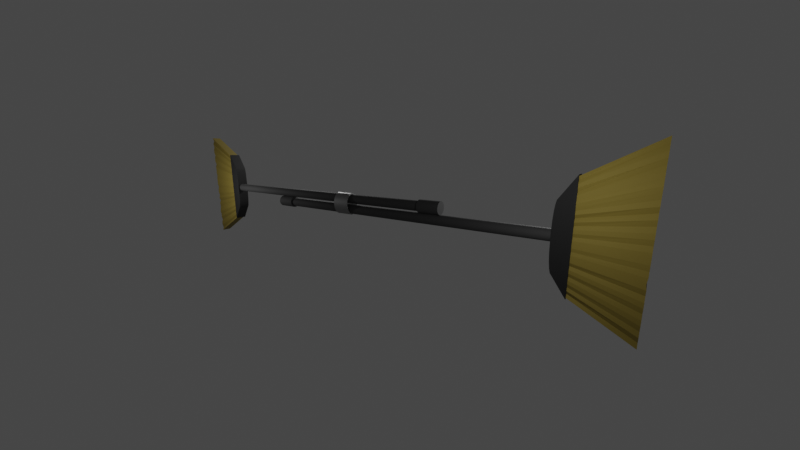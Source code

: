 # Source: ComboBroom.blend  (saved by Blender 3.5.10; exported with 4.5.12 LTS)
import bpy
from mathutils import Matrix  # noqa: F401  (used for matrix-valued properties, if any)

bpy.ops.wm.read_factory_settings(use_empty=True)
scene = bpy.context.scene
scene.name = 'Scene'

# ---- collections
col_broom_1 = bpy.data.collections.new('Broom_1'); scene.collection.children.link(col_broom_1)
col_broom_2 = bpy.data.collections.new('Broom_2'); scene.collection.children.link(col_broom_2)
col_camera_setup = bpy.data.collections.new('Camera Setup'); scene.collection.children.link(col_camera_setup)

# ---- images (referenced by path relative to the original .blend; pixels are not part of the script)
import os
ASSET_DIR = os.environ.get("B2B_ASSET_DIR", "")  # directory of the original .blend (textures are referenced by path, not embedded)
HERE = os.path.dirname(os.path.abspath(__file__))  # packed textures are extracted next to this script under _unpacked/

def load_image(name, relpath, width, height, colorspace="sRGB"):
    """Load a texture the original file referenced (path relative to the .blend, or extracted next to this script)."""
    p = next((c for c in (os.path.join(HERE, relpath), os.path.join(ASSET_DIR, relpath)) if relpath and os.path.exists(c)), "")
    if p:
        img = bpy.data.images.load(p, check_existing=True)
        img.name = name
    else:  # same state as the original file: an image datablock whose file is absent (Cycles renders it pink)
        img = bpy.data.images.new(name, width, height)
        img.source = "FILE"
        img.filepath = "//" + (relpath or name)
    img.colorspace_settings.name = colorspace
    return img
img_uv_test = load_image('UV Test', '', 1024, 1024, 'sRGB')
img_uv_test_001 = load_image('UV Test.001', '', 1024, 1024, 'sRGB')

# ---- materials (node trees are filled in below, after node groups)
mat_broomhandle = bpy.data.materials.new('BroomHandle')
mat_broomhandle.alpha_threshold = 0.0
mat_broomhandle.use_transparent_shadow = False
mat_broomhandle.roughness = 0.5
mat_broomhandle.line_color = (0.0, 0.0, 0.0, 1.0)
mat_broomhead = bpy.data.materials.new('BroomHead')
mat_broomhead.alpha_threshold = 0.0
mat_broomhead.use_transparent_shadow = False
mat_broomhead.roughness = 0.5
mat_broomhead.line_color = (0.0, 0.0, 0.0, 1.0)
mat_broombottom = bpy.data.materials.new('BroomBottom')
mat_broombottom.alpha_threshold = 0.0
mat_broombottom.use_transparent_shadow = False
mat_broombottom.roughness = 0.5
mat_broombottom.line_color = (0.0, 0.0, 0.0, 1.0)
mat_broombottom_001 = bpy.data.materials.new('BroomBottom.001')
mat_broombottom_001.alpha_threshold = 0.0
mat_broombottom_001.use_transparent_shadow = False
mat_broombottom_001.roughness = 0.5
mat_broombottom_001.line_color = (0.0, 0.0, 0.0, 1.0)
mat_broomhandle_001 = bpy.data.materials.new('BroomHandle.001')
mat_broomhandle_001.alpha_threshold = 0.0
mat_broomhandle_001.use_transparent_shadow = False
mat_broomhandle_001.roughness = 0.5
mat_broomhandle_001.line_color = (0.0, 0.0, 0.0, 1.0)
mat_broomhead_001 = bpy.data.materials.new('BroomHead.001')
mat_broomhead_001.alpha_threshold = 0.0
mat_broomhead_001.use_transparent_shadow = False
mat_broomhead_001.roughness = 0.5
mat_broomhead_001.line_color = (0.0, 0.0, 0.0, 1.0)
mat_ducttape = bpy.data.materials.new('DuctTape')
mat_ducttape.use_transparent_shadow = False

# ---- node groups
ng_auto_smooth = bpy.data.node_groups.new('Auto Smooth', 'GeometryNodeTree')
_s = ng_auto_smooth.interface.new_socket(name='Geometry', in_out='OUTPUT', socket_type='NodeSocketGeometry')
_s = ng_auto_smooth.interface.new_socket(name='Geometry', in_out='INPUT', socket_type='NodeSocketGeometry')
_s = ng_auto_smooth.interface.new_socket(name='Angle', in_out='INPUT', socket_type='NodeSocketFloat')
_s.subtype = 'ANGLE'
_s.min_value = 0.0
_s.max_value = 3.142
ng_auto_smooth.is_modifier = True
_N = ng_auto_smooth.nodes; _L = ng_auto_smooth.links
n0 = _N.new('NodeGroupOutput'); n0.name = 'Group Output'; n0.location = (480, -100)
n1 = _N.new('NodeGroupInput'); n1.name = 'Group Input'; n1.location = (-420, -300)
n2 = _N.new('NodeGroupInput'); n2.name = 'Group Input.001'; n2.location = (-60, -100)
n3 = _N.new('GeometryNodeSetShadeSmooth'); n3.name = 'Set Shade Smooth'; n3.location = (120, -100)
n3.domain = 'EDGE'
n4 = _N.new('GeometryNodeSetShadeSmooth'); n4.name = 'Set Shade Smooth.001'; n4.location = (300, -100)
n5 = _N.new('GeometryNodeInputMeshEdgeAngle'); n5.name = 'Edge Angle'; n5.location = (-420, -220)
n6 = _N.new('GeometryNodeInputEdgeSmooth'); n6.name = 'Is Edge Smooth'; n6.location = (-60, -160)
n7 = _N.new('GeometryNodeInputShadeSmooth'); n7.name = 'Is Face Smooth'; n7.location = (-240, -340)
n8 = _N.new('FunctionNodeBooleanMath'); n8.name = 'Boolean Math'; n8.location = (-60, -220)
n9 = _N.new('FunctionNodeCompare'); n9.name = 'Compare'; n9.location = (-240, -180)
n9.operation = 'LESS_EQUAL'
_L.new(n5.outputs[0], n9.inputs[0])
_L.new(n4.outputs[0], n0.inputs[0])
_L.new(n1.outputs[1], n9.inputs[1])
_L.new(n9.outputs[0], n8.inputs[0])
_L.new(n7.outputs[0], n8.inputs[1])
_L.new(n2.outputs[0], n3.inputs[0])
_L.new(n6.outputs[0], n3.inputs[1])
_L.new(n3.outputs[0], n4.inputs[0])
_L.new(n8.outputs[0], n3.inputs[2])
n0.is_active_output = True

# ---- material node trees
mat_broomhandle.use_nodes = True; mat_broomhandle.node_tree.nodes.clear()
_N = mat_broomhandle.node_tree.nodes; _L = mat_broomhandle.node_tree.links
n0 = _N.new('ShaderNodeOutputMaterial'); n0.name = 'Material Output'; n0.location = (300, 300)
n1 = _N.new('ShaderNodeBsdfPrincipled'); n1.name = 'Principled BSDF'; n1.location = (10, 300)
n1.distribution = 'GGX'
n1.subsurface_method = 'RANDOM_WALK_SKIN'
n1.inputs[0].default_value = (0.02934, 0.02934, 0.02934, 1.0)
n1.inputs[2].default_value = 0.85
n1.inputs[3].default_value = 1.45
n1.inputs[27].default_value = (0.0, 0.0, 0.0, 1.0)
n1.inputs[28].default_value = 1.0
n2 = _N.new('ShaderNodeTexImage'); n2.name = 'Image Texture'; n2.location = (-370, 297)
n2.image = img_uv_test
_L.new(n1.outputs[0], n0.inputs[0])
n0.is_active_output = True
mat_broomhead.use_nodes = True; mat_broomhead.node_tree.nodes.clear()
_N = mat_broomhead.node_tree.nodes; _L = mat_broomhead.node_tree.links
n0 = _N.new('ShaderNodeOutputMaterial'); n0.name = 'Material Output'; n0.location = (300, 300)
n1 = _N.new('ShaderNodeBsdfPrincipled'); n1.name = 'Principled BSDF'; n1.location = (10, 300)
n1.distribution = 'GGX'
n1.subsurface_method = 'RANDOM_WALK_SKIN'
n1.inputs[0].default_value = (0.005823, 0.005823, 0.005823, 1.0)
n1.inputs[2].default_value = 0.85
n1.inputs[3].default_value = 1.45
n1.inputs[27].default_value = (0.0, 0.0, 0.0, 1.0)
n1.inputs[28].default_value = 1.0
n2 = _N.new('ShaderNodeTexImage'); n2.name = 'Image Texture'; n2.location = (-370, 297)
n2.image = img_uv_test
_L.new(n1.outputs[0], n0.inputs[0])
n0.is_active_output = True
mat_broombottom.use_nodes = True; mat_broombottom.node_tree.nodes.clear()
_N = mat_broombottom.node_tree.nodes; _L = mat_broombottom.node_tree.links
n0 = _N.new('ShaderNodeOutputMaterial'); n0.name = 'Material Output'; n0.location = (300, 300)
n1 = _N.new('ShaderNodeBsdfPrincipled'); n1.name = 'Principled BSDF'; n1.location = (10, 300)
n1.distribution = 'GGX'
n1.subsurface_method = 'RANDOM_WALK_SKIN'
n1.inputs[0].default_value = (0.1706, 0.1236, 0.009094, 1.0)
n1.inputs[2].default_value = 0.85
n1.inputs[3].default_value = 1.45
n1.inputs[13].default_value = 0.85
n1.inputs[27].default_value = (0.0, 0.0, 0.0, 1.0)
n1.inputs[28].default_value = 1.0
n2 = _N.new('ShaderNodeTexImage'); n2.name = 'Image Texture'; n2.location = (-370, 297)
n2.image = img_uv_test
_L.new(n1.outputs[0], n0.inputs[0])
n0.is_active_output = True
mat_broombottom_001.use_nodes = True; mat_broombottom_001.node_tree.nodes.clear()
_N = mat_broombottom_001.node_tree.nodes; _L = mat_broombottom_001.node_tree.links
n0 = _N.new('ShaderNodeOutputMaterial'); n0.name = 'Material Output'; n0.location = (300, 300)
n1 = _N.new('ShaderNodeBsdfPrincipled'); n1.name = 'Principled BSDF'; n1.location = (10, 300)
n1.distribution = 'GGX'
n1.subsurface_method = 'RANDOM_WALK_SKIN'
n1.inputs[0].default_value = (0.1706, 0.1236, 0.009094, 1.0)
n1.inputs[2].default_value = 0.85
n1.inputs[3].default_value = 1.45
n1.inputs[13].default_value = 0.85
n1.inputs[27].default_value = (0.0, 0.0, 0.0, 1.0)
n1.inputs[28].default_value = 1.0
n2 = _N.new('ShaderNodeTexImage'); n2.name = 'Image Texture'; n2.location = (-370, 297)
n2.image = img_uv_test_001
_L.new(n1.outputs[0], n0.inputs[0])
n0.is_active_output = True
mat_broomhandle_001.use_nodes = True; mat_broomhandle_001.node_tree.nodes.clear()
_N = mat_broomhandle_001.node_tree.nodes; _L = mat_broomhandle_001.node_tree.links
n0 = _N.new('ShaderNodeOutputMaterial'); n0.name = 'Material Output'; n0.location = (300, 300)
n1 = _N.new('ShaderNodeBsdfPrincipled'); n1.name = 'Principled BSDF'; n1.location = (10, 300)
n1.distribution = 'GGX'
n1.subsurface_method = 'RANDOM_WALK_SKIN'
n1.inputs[0].default_value = (0.02934, 0.02934, 0.02934, 1.0)
n1.inputs[2].default_value = 0.85
n1.inputs[3].default_value = 1.45
n1.inputs[27].default_value = (0.0, 0.0, 0.0, 1.0)
n1.inputs[28].default_value = 1.0
n2 = _N.new('ShaderNodeTexImage'); n2.name = 'Image Texture'; n2.location = (-370, 297)
n2.image = img_uv_test_001
_L.new(n1.outputs[0], n0.inputs[0])
n0.is_active_output = True
mat_broomhead_001.use_nodes = True; mat_broomhead_001.node_tree.nodes.clear()
_N = mat_broomhead_001.node_tree.nodes; _L = mat_broomhead_001.node_tree.links
n0 = _N.new('ShaderNodeOutputMaterial'); n0.name = 'Material Output'; n0.location = (300, 300)
n1 = _N.new('ShaderNodeBsdfPrincipled'); n1.name = 'Principled BSDF'; n1.location = (10, 300)
n1.distribution = 'GGX'
n1.subsurface_method = 'RANDOM_WALK_SKIN'
n1.inputs[0].default_value = (0.005823, 0.005823, 0.005823, 1.0)
n1.inputs[2].default_value = 0.85
n1.inputs[3].default_value = 1.45
n1.inputs[27].default_value = (0.0, 0.0, 0.0, 1.0)
n1.inputs[28].default_value = 1.0
n2 = _N.new('ShaderNodeTexImage'); n2.name = 'Image Texture'; n2.location = (-370, 297)
n2.image = img_uv_test_001
_L.new(n1.outputs[0], n0.inputs[0])
n0.is_active_output = True
mat_ducttape.use_nodes = True; mat_ducttape.node_tree.nodes.clear()
_N = mat_ducttape.node_tree.nodes; _L = mat_ducttape.node_tree.links
n0 = _N.new('ShaderNodeBsdfPrincipled'); n0.name = 'Principled BSDF'; n0.location = (10, 300)
n0.distribution = 'GGX'
n0.subsurface_method = 'RANDOM_WALK_SKIN'
n0.inputs[0].default_value = (0.116, 0.116, 0.116, 1.0)
n0.inputs[3].default_value = 1.45
n0.inputs[13].default_value = 1.0
n0.inputs[27].default_value = (0.0, 0.0, 0.0, 1.0)
n0.inputs[28].default_value = 1.0
n1 = _N.new('ShaderNodeOutputMaterial'); n1.name = 'Material Output'; n1.location = (300, 300)
n2 = _N.new('ShaderNodeTexImage'); n2.name = 'Image Texture'; n2.location = (-319, 293)
n2.image = img_uv_test
_L.new(n0.outputs[0], n1.inputs[0])
n1.is_active_output = True

# ---- world
world_world = bpy.data.worlds.new('World'); scene.world = world_world
world_world.use_nodes = True; world_world.node_tree.nodes.clear()
_N = world_world.node_tree.nodes; _L = world_world.node_tree.links
n0 = _N.new('ShaderNodeOutputWorld'); n0.name = 'World Output'; n0.location = (300, 300)
n1 = _N.new('ShaderNodeBackground'); n1.name = 'Background'; n1.location = (10, 300)
n1.inputs[0].default_value = (0.05088, 0.05088, 0.05088, 1.0)
_L.new(n1.outputs[0], n0.inputs[0])
n0.is_active_output = True
world_world.color = (0.05088, 0.05088, 0.05088)
world_world.use_sun_shadow = False
world_world.sun_shadow_jitter_overblur = 0.0

# ---- cameras
cam_camera = bpy.data.cameras.new('Camera')
cam_camera.lens = 15.0

# ---- lights
light_point = bpy.data.lights.new('Point', 'POINT')
light_point.transmission_factor = 0.0
light_point.energy = 250.0
light_point.shadow_maximum_resolution = 0.006
light_point.use_absolute_resolution = True
light_point_001 = bpy.data.lights.new('Point.001', 'POINT')
light_point_001.transmission_factor = 0.0
light_point_001.energy = 50.0
light_point_001.shadow_maximum_resolution = 0.006
light_point_001.use_absolute_resolution = True
light_point_002 = bpy.data.lights.new('Point.002', 'POINT')
light_point_002.transmission_factor = 0.0
light_point_002.energy = 50.0
light_point_002.shadow_maximum_resolution = 0.006
light_point_002.use_absolute_resolution = True
light_point_003 = bpy.data.lights.new('Point.003', 'POINT')
light_point_003.transmission_factor = 0.0
light_point_003.energy = 250.0
light_point_003.shadow_maximum_resolution = 0.006
light_point_003.use_absolute_resolution = True

# ---- meshes
me_cylinder = bpy.data.meshes.new('Cylinder')
me_cylinder.from_pydata([(0.0, -0.09105, -2.742), (0.0, -0.09105, 2.742), (-0.01776, -0.0893, -2.742), (-0.01776, -0.0893, 2.742), (-0.03484, -0.08412, -2.742), (-0.03484, -0.08412, 2.742), (-0.05059, -0.07571, -2.742), (-0.05059, -0.07571, 2.742), (-0.06438, -0.06438, -2.742), (-0.06438, -0.06438, 2.742), (-0.07571, -0.05059, -2.742), (-0.07571, -0.05059, 2.742), (-0.08412, -0.03484, -2.742), (-0.08412, -0.03484, 2.742), (-0.0893, -0.01776, -2.742), (-0.0893, -0.01776, 2.742), (-0.09105, 0.0, -2.742), (-0.09105, 0.0, 2.742), (-0.0893, 0.01776, -2.742), (-0.0893, 0.01776, 2.742), (-0.08412, 0.03484, -2.742), (-0.08412, 0.03484, 2.742), (-0.07571, 0.05059, -2.742), (-0.07571, 0.05059, 2.742), (-0.06438, 0.06438, -2.742), (-0.06438, 0.06438, 2.742), (-0.05059, 0.07571, -2.742), (-0.05059, 0.07571, 2.742), (-0.03484, 0.08412, -2.742), (-0.03484, 0.08412, 2.742), (-0.01776, 0.0893, -2.742), (-0.01776, 0.0893, 2.742), (0.0, 0.09105, -2.742), (0.0, 0.09105, 2.742), (0.01776, 0.0893, -2.742), (0.01776, 0.0893, 2.742), (0.03484, 0.08412, -2.742), (0.03484, 0.08412, 2.742), (0.05059, 0.07571, -2.742), (0.05059, 0.07571, 2.742), (0.06438, 0.06438, -2.742), (0.06438, 0.06438, 2.742), (0.07571, 0.05059, -2.742), (0.07571, 0.05059, 2.742), (0.08412, 0.03484, -2.742), (0.08412, 0.03484, 2.742), (0.0893, 0.01776, -2.742), (0.0893, 0.01776, 2.742), (0.09105, 0.0, -2.742), (0.09105, 0.0, 2.742), (0.0893, -0.01776, -2.742), (0.0893, -0.01776, 2.742), (0.08412, -0.03484, -2.742), (0.08412, -0.03484, 2.742), (0.07571, -0.05059, -2.742), (0.07571, -0.05059, 2.742), (0.06438, -0.06438, -2.742), (0.06438, -0.06438, 2.742), (0.05059, -0.07571, -2.742), (0.05059, -0.07571, 2.742), (0.03484, -0.08412, -2.742), (0.03484, -0.08412, 2.742), (0.01776, -0.0893, -2.742), (0.01776, -0.0893, 2.742), (-0.02264, -0.1138, 2.76), (-4.101e-09, -0.116, 2.76), (-0.0444, -0.1072, 2.76), (-0.06446, -0.09647, 2.76), (-0.08204, -0.08204, 2.76), (-0.09647, -0.06446, 2.76), (-0.1072, -0.0444, 2.76), (-0.1138, -0.02264, 2.76), (-0.116, 1.915e-10, 2.76), (-0.1138, 0.02264, 2.76), (-0.1072, 0.0444, 2.76), (-0.09647, 0.06446, 2.76), (-0.08204, 0.08204, 2.76), (-0.06446, 0.09647, 2.76), (-0.0444, 0.1072, 2.76), (-0.02264, 0.1138, 2.76), (-4.101e-09, 0.116, 2.76), (0.02264, 0.1138, 2.76), (0.0444, 0.1072, 2.76), (0.06446, 0.09647, 2.76), (0.08204, 0.08204, 2.76), (0.09647, 0.06446, 2.76), (0.1072, 0.0444, 2.76), (0.1138, 0.02264, 2.76), (0.116, 1.915e-10, 2.76), (0.1138, -0.02264, 2.76), (0.1072, -0.0444, 2.76), (0.09647, -0.06446, 2.76), (0.08204, -0.08204, 2.76), (0.06446, -0.09647, 2.76), (0.0444, -0.1072, 2.76), (0.02264, -0.1138, 2.76), (-0.02264, -0.1138, 3.168), (-3.927e-07, -0.116, 3.168), (-0.0444, -0.1072, 3.168), (-0.06446, -0.09647, 3.168), (-0.08204, -0.08204, 3.168), (-0.09647, -0.06446, 3.168), (-0.1072, -0.0444, 3.168), (-0.1138, -0.02264, 3.168), (-0.116, 1.915e-10, 3.168), (-0.1138, 0.02264, 3.168), (-0.1072, 0.0444, 3.168), (-0.09647, 0.06446, 3.168), (-0.08204, 0.08204, 3.168), (-0.06446, 0.09647, 3.168), (-0.0444, 0.1072, 3.168), (-0.02264, 0.1138, 3.168), (-3.927e-07, 0.116, 3.168), (0.02263, 0.1138, 3.168), (0.0444, 0.1072, 3.168), (0.06446, 0.09647, 3.168), (0.08204, 0.08204, 3.168), (0.09647, 0.06446, 3.168), (0.1072, 0.0444, 3.168), (0.1138, 0.02264, 3.168), (0.116, 1.915e-10, 3.168), (0.1138, -0.02264, 3.168), (0.1072, -0.0444, 3.168), (0.09647, -0.06446, 3.168), (0.08204, -0.08204, 3.168), (0.06446, -0.09647, 3.168), (0.0444, -0.1072, 3.168), (0.02263, -0.1138, 3.168)], [], [(0, 1, 3, 2), (2, 3, 5, 4), (4, 5, 7, 6), (6, 7, 9, 8), (8, 9, 11, 10), (10, 11, 13, 12), (12, 13, 15, 14), (14, 15, 17, 16), (16, 17, 19, 18), (18, 19, 21, 20), (20, 21, 23, 22), (22, 23, 25, 24), (24, 25, 27, 26), (26, 27, 29, 28), (28, 29, 31, 30), (30, 31, 33, 32), (32, 33, 35, 34), (34, 35, 37, 36), (36, 37, 39, 38), (38, 39, 41, 40), (40, 41, 43, 42), (42, 43, 45, 44), (44, 45, 47, 46), (46, 47, 49, 48), (48, 49, 51, 50), (50, 51, 53, 52), (52, 53, 55, 54), (54, 55, 57, 56), (56, 57, 59, 58), (58, 59, 61, 60), (51, 49, 88, 89), (60, 61, 63, 62), (62, 63, 1, 0), (0, 2, 4, 6, 8, 10, 12, 14, 16, 18, 20, 22, 24, 26, 28, 30, 32, 34, 36, 38, 40, 42, 44, 46, 48, 50, 52, 54, 56, 58, 60, 62), (70, 69, 101, 102), (7, 5, 66, 67), (25, 23, 75, 76), (43, 41, 84, 85), (61, 59, 93, 94), (17, 15, 71, 72), (35, 33, 80, 81), (53, 51, 89, 90), (9, 7, 67, 68), (27, 25, 76, 77), (45, 43, 85, 86), (63, 61, 94, 95), (19, 17, 72, 73), (37, 35, 81, 82), (55, 53, 90, 91), (11, 9, 68, 69), (29, 27, 77, 78), (47, 45, 86, 87), (3, 1, 65, 64), (1, 63, 95, 65), (21, 19, 73, 74), (39, 37, 82, 83), (57, 55, 91, 92), (13, 11, 69, 70), (31, 29, 78, 79), (49, 47, 87, 88), (5, 3, 64, 66), (23, 21, 74, 75), (41, 39, 83, 84), (59, 57, 92, 93), (15, 13, 70, 71), (33, 31, 79, 80), (96, 97, 127, 126, 125, 124, 123, 122, 121, 120, 119, 118, 117, 116, 115, 114, 113, 112, 111, 110, 109, 108, 107, 106, 105, 104, 103, 102, 101, 100, 99, 98), (84, 83, 115, 116), (71, 70, 102, 103), (85, 84, 116, 117), (72, 71, 103, 104), (86, 85, 117, 118), (73, 72, 104, 105), (87, 86, 118, 119), (74, 73, 105, 106), (88, 87, 119, 120), (75, 74, 106, 107), (89, 88, 120, 121), (76, 75, 107, 108), (90, 89, 121, 122), (77, 76, 108, 109), (91, 90, 122, 123), (78, 77, 109, 110), (64, 65, 97, 96), (92, 91, 123, 124), (79, 78, 110, 111), (66, 64, 96, 98), (93, 92, 124, 125), (80, 79, 111, 112), (67, 66, 98, 99), (94, 93, 125, 126), (81, 80, 112, 113), (68, 67, 99, 100), (95, 94, 126, 127), (82, 81, 113, 114), (69, 68, 100, 101), (65, 95, 127, 97), (83, 82, 114, 115)])
me_cylinder.polygons.foreach_set('use_smooth', [True] * 98)
_uv = me_cylinder.uv_layers.new(name='UVMap')
_uv.uv.foreach_set('vector', [0.9396, 0.0, 0.9396, 0.6832, 0.9377, 0.6832, 0.9377, 0.0, 0.9377, 0.0, 0.9377, 0.6832, 0.9361, 0.6832, 0.9361, 0.0, 0.9042, 0.0, 0.9042, 0.6832, 0.9024, 0.6832, 0.9024, 0.0, 0.9024, 0.0, 0.9024, 0.6832, 0.9003, 0.6832, 0.9003, 0.0, 0.9003, 0.0, 0.9003, 0.6832, 0.8981, 0.6832, 0.8981, 0.0, 0.8981, 0.0, 0.8981, 0.6832, 0.8959, 0.6832, 0.8959, 0.0, 0.8959, 0.0, 0.8959, 0.6832, 0.8937, 0.6832, 0.8937, 0.0, 0.8937, 0.0, 0.8937, 0.6832, 0.8917, 0.6832, 0.8917, 0.0, 0.8917, 0.0, 0.8917, 0.6832, 0.8898, 0.6832, 0.8898, 0.0, 0.8898, 0.0, 0.8898, 0.6832, 0.8883, 0.6832, 0.8883, 0.0, 1.0, 0.0, 1.0, 0.6832, 0.9982, 0.6832, 0.9982, 0.0, 0.9982, 0.0, 0.9982, 0.6832, 0.9961, 0.6832, 0.9961, 0.0, 0.9961, 0.0, 0.9961, 0.6832, 0.9939, 0.6832, 0.9939, 0.0, 0.9939, 0.0, 0.9939, 0.6832, 0.9917, 0.6832, 0.9917, 0.0, 0.9917, 0.0, 0.9917, 0.6832, 0.9895, 0.6832, 0.9895, 0.0, 0.9895, 0.0, 0.9895, 0.6832, 0.9875, 0.6832, 0.9875, 0.0, 0.9875, 0.0, 0.9875, 0.6832, 0.9856, 0.6832, 0.9856, 0.0, 0.9856, 0.0, 0.9856, 0.6832, 0.984, 0.6832, 0.984, 0.0, 0.9361, 0.0, 0.9361, 0.6832, 0.9343, 0.6832, 0.9343, 0.0, 0.9343, 0.0, 0.9343, 0.6832, 0.9322, 0.6832, 0.9322, 0.0, 0.9322, 0.0, 0.9322, 0.6832, 0.9301, 0.6832, 0.9301, 0.0, 0.9301, 0.0, 0.9301, 0.6832, 0.9278, 0.6832, 0.9278, 0.0, 0.9278, 0.0, 0.9278, 0.6832, 0.9257, 0.6832, 0.9257, 0.0, 0.9257, 0.0, 0.9257, 0.6832, 0.9236, 0.6832, 0.9236, 0.0, 0.9236, 0.0, 0.9236, 0.6832, 0.9218, 0.6832, 0.9218, 0.0, 0.9218, 0.0, 0.9218, 0.6832, 0.9202, 0.6832, 0.9202, 0.0, 0.9521, 0.0, 0.9521, 0.6832, 0.9503, 0.6832, 0.9503, 0.0, 0.9503, 0.0, 0.9503, 0.6832, 0.9482, 0.6832, 0.9482, 0.0, 0.9482, 0.0, 0.9482, 0.6832, 0.946, 0.6832, 0.946, 0.0, 0.946, 0.0, 0.946, 0.6832, 0.9438, 0.6832, 0.9438, 0.0, 0.1299, 0.8057, 0.129, 0.8036, 0.1318, 0.8022, 0.1329, 0.8048, 0.9438, 0.0, 0.9438, 0.6832, 0.9416, 0.6832, 0.9416, 0.0, 0.9416, 0.0, 0.9416, 0.6832, 0.9396, 0.6832, 0.9396, 0.0, 0.681, 0.4838, 0.6806, 0.4859, 0.6797, 0.488, 0.6785, 0.4898, 0.6769, 0.4914, 0.6751, 0.4926, 0.673, 0.4935, 0.6708, 0.4939, 0.6686, 0.4939, 0.6664, 0.4935, 0.6644, 0.4926, 0.6625, 0.4914, 0.6609, 0.4898, 0.6597, 0.488, 0.6589, 0.4859, 0.6584, 0.4838, 0.6584, 0.4815, 0.6589, 0.4794, 0.6597, 0.4773, 0.6609, 0.4755, 0.6625, 0.4739, 0.6644, 0.4726, 0.6664, 0.4718, 0.6686, 0.4714, 0.6708, 0.4714, 0.673, 0.4718, 0.6751, 0.4726, 0.6769, 0.4739, 0.6785, 0.4755, 0.6797, 0.4773, 0.6806, 0.4794, 0.681, 0.4815, 0.7786, 0.7474, 0.7814, 0.7474, 0.7814, 0.7983, 0.7786, 0.7983, 0.1179, 0.8203, 0.1201, 0.8203, 0.1204, 0.8234, 0.1176, 0.8234, 0.1082, 0.8057, 0.1077, 0.8079, 0.1046, 0.8076, 0.1052, 0.8048, 0.1244, 0.799, 0.1223, 0.7981, 0.1232, 0.7951, 0.1258, 0.7962, 0.1278, 0.8162, 0.129, 0.8143, 0.1318, 0.8158, 0.1302, 0.8181, 0.109, 0.8143, 0.1103, 0.8162, 0.1078, 0.8181, 0.1063, 0.8158, 0.1157, 0.7981, 0.1137, 0.799, 0.1122, 0.7962, 0.1148, 0.7951, 0.1303, 0.8079, 0.1299, 0.8057, 0.1329, 0.8048, 0.1334, 0.8076, 0.1157, 0.8198, 0.1179, 0.8203, 0.1176, 0.8234, 0.1148, 0.8228, 0.109, 0.8036, 0.1082, 0.8057, 0.1052, 0.8048, 0.1063, 0.8022, 0.1262, 0.8002, 0.1244, 0.799, 0.1258, 0.7962, 0.1282, 0.7978, 0.1262, 0.8177, 0.1278, 0.8162, 0.1302, 0.8181, 0.1282, 0.8202, 0.1082, 0.8123, 0.109, 0.8143, 0.1063, 0.8158, 0.1052, 0.8132, 0.1179, 0.7977, 0.1157, 0.7981, 0.1148, 0.7951, 0.1176, 0.7946, 0.1303, 0.8101, 0.1303, 0.8079, 0.1334, 0.8076, 0.1334, 0.8104, 0.1137, 0.819, 0.1157, 0.8198, 0.1148, 0.8228, 0.1122, 0.8217, 0.1103, 0.8018, 0.109, 0.8036, 0.1063, 0.8022, 0.1078, 0.7998, 0.1278, 0.8018, 0.1262, 0.8002, 0.1282, 0.7978, 0.1302, 0.7998, 0.1223, 0.8198, 0.1244, 0.819, 0.1258, 0.8217, 0.1232, 0.8228, 0.1244, 0.819, 0.1262, 0.8177, 0.1282, 0.8202, 0.1258, 0.8217, 0.1077, 0.8101, 0.1082, 0.8123, 0.1052, 0.8132, 0.1046, 0.8104, 0.1201, 0.7977, 0.1179, 0.7977, 0.1176, 0.7946, 0.1204, 0.7946, 0.1299, 0.8123, 0.1303, 0.8101, 0.1334, 0.8104, 0.1329, 0.8132, 0.1118, 0.8177, 0.1137, 0.819, 0.1122, 0.8217, 0.1099, 0.8202, 0.1118, 0.8002, 0.1103, 0.8018, 0.1078, 0.7998, 0.1099, 0.7978, 0.129, 0.8036, 0.1278, 0.8018, 0.1302, 0.7998, 0.1318, 0.8022, 0.1201, 0.8203, 0.1223, 0.8198, 0.1232, 0.8228, 0.1204, 0.8234, 0.1077, 0.8079, 0.1077, 0.8101, 0.1046, 0.8104, 0.1046, 0.8076, 0.1223, 0.7981, 0.1201, 0.7977, 0.1204, 0.7946, 0.1232, 0.7951, 0.129, 0.8143, 0.1299, 0.8123, 0.1329, 0.8132, 0.1318, 0.8158, 0.1103, 0.8162, 0.1118, 0.8177, 0.1099, 0.8202, 0.1078, 0.8181, 0.1137, 0.799, 0.1118, 0.8002, 0.1099, 0.7978, 0.1122, 0.7962, 0.03692, 0.7951, 0.03953, 0.7962, 0.04189, 0.7978, 0.04389, 0.7998, 0.04547, 0.8022, 0.04655, 0.8048, 0.0471, 0.8076, 0.0471, 0.8104, 0.04655, 0.8132, 0.04547, 0.8158, 0.04389, 0.8181, 0.04189, 0.8202, 0.03953, 0.8217, 0.03692, 0.8228, 0.03414, 0.8234, 0.0313, 0.8234, 0.02853, 0.8228, 0.02591, 0.8217, 0.02355, 0.8202, 0.02155, 0.8181, 0.01997, 0.8158, 0.01889, 0.8132, 0.01834, 0.8104, 0.01834, 0.8076, 0.01889, 0.8048, 0.01997, 0.8022, 0.02155, 0.7998, 0.02355, 0.7978, 0.02591, 0.7962, 0.02853, 0.7951, 0.0313, 0.7946, 0.03414, 0.7946, 0.2497, 0.754, 0.2523, 0.754, 0.2523, 0.8049, 0.2497, 0.8049, 0.7758, 0.7474, 0.7786, 0.7474, 0.7786, 0.7983, 0.7758, 0.7983, 0.2469, 0.754, 0.2497, 0.754, 0.2497, 0.8049, 0.2469, 0.8049, 0.7732, 0.7474, 0.7758, 0.7474, 0.7758, 0.7983, 0.7732, 0.7983, 0.2441, 0.754, 0.2469, 0.754, 0.2469, 0.8049, 0.2441, 0.8049, 0.7709, 0.7474, 0.7732, 0.7474, 0.7732, 0.7983, 0.7709, 0.7983, 0.2413, 0.754, 0.2441, 0.754, 0.2441, 0.8049, 0.2413, 0.8049, 0.7689, 0.7474, 0.7709, 0.7474, 0.7709, 0.7983, 0.7689, 0.7983, 0.2387, 0.754, 0.2413, 0.754, 0.2413, 0.8049, 0.2387, 0.8049, 0.234, 0.754, 0.2363, 0.754, 0.2363, 0.8049, 0.234, 0.8049, 0.2363, 0.754, 0.2387, 0.754, 0.2387, 0.8049, 0.2363, 0.8049, 0.2314, 0.754, 0.234, 0.754, 0.234, 0.8049, 0.2314, 0.8049, 0.7445, 0.7474, 0.7465, 0.7474, 0.7465, 0.7983, 0.7445, 0.7983, 0.2286, 0.754, 0.2314, 0.754, 0.2314, 0.8049, 0.2286, 0.8049, 0.7421, 0.7474, 0.7445, 0.7474, 0.7445, 0.7983, 0.7421, 0.7983, 0.2258, 0.754, 0.2286, 0.754, 0.2286, 0.8049, 0.2258, 0.8049, 0.7262, 0.7474, 0.7285, 0.7474, 0.7285, 0.7983, 0.7262, 0.7983, 0.7395, 0.7474, 0.7421, 0.7474, 0.7421, 0.7983, 0.7395, 0.7983, 0.223, 0.754, 0.2258, 0.754, 0.2258, 0.8049, 0.223, 0.8049, 0.7242, 0.7474, 0.7262, 0.7474, 0.7262, 0.7983, 0.7242, 0.7983, 0.7368, 0.7474, 0.7395, 0.7474, 0.7395, 0.7983, 0.7368, 0.7983, 0.2204, 0.754, 0.223, 0.754, 0.223, 0.8049, 0.2204, 0.8049, 0.7868, 0.7474, 0.7892, 0.7474, 0.7892, 0.7983, 0.7868, 0.7983, 0.7339, 0.7474, 0.7368, 0.7474, 0.7368, 0.7983, 0.7339, 0.7983, 0.218, 0.754, 0.2204, 0.754, 0.2204, 0.8049, 0.218, 0.8049, 0.7842, 0.7474, 0.7868, 0.7474, 0.7868, 0.7983, 0.7842, 0.7983, 0.7311, 0.7474, 0.7339, 0.7474, 0.7339, 0.7983, 0.7311, 0.7983, 0.216, 0.754, 0.218, 0.754, 0.218, 0.8049, 0.216, 0.8049, 0.7814, 0.7474, 0.7842, 0.7474, 0.7842, 0.7983, 0.7814, 0.7983, 0.7285, 0.7474, 0.7311, 0.7474, 0.7311, 0.7983, 0.7285, 0.7983, 0.2523, 0.754, 0.2547, 0.754, 0.2547, 0.8049, 0.2523, 0.8049])
me_cylinder.materials.append(mat_broomhandle)
me_cylinder.update()
me_cube_002 = bpy.data.meshes.new('Cube.002')
me_cube_002.from_pydata([(0.1196, -0.8372, -0.1296), (0.1196, 0.8372, -0.1296), (-0.1196, -0.8372, -0.1296), (-0.1196, 0.8372, -0.1296), (0.1196, -0.1117, 0.1296), (0.1196, -0.5029, 0.09539), (0.1196, -0.233, 0.127), (0.1196, -0.3499, 0.1196), (0.1196, -0.4447, 0.1085), (0.1196, 0.5029, 0.09539), (0.1196, 0.1117, 0.1296), (0.1196, 0.4447, 0.1085), (0.1196, 0.3499, 0.1196), (0.1196, 0.233, 0.127), (-0.1196, -0.5029, 0.09539), (-0.1196, -0.1117, 0.1296), (-0.1196, -0.4447, 0.1085), (-0.1196, -0.3499, 0.1196), (-0.1196, -0.233, 0.127), (-0.1196, 0.1117, 0.1296), (-0.1196, 0.5029, 0.09539), (-0.1196, 0.233, 0.127), (-0.1196, 0.3499, 0.1196), (-0.1196, 0.4447, 0.1085)], [], [(14, 2, 0, 5), (1, 0, 2, 3), (9, 1, 3, 20), (12, 13, 1), (19, 10, 13, 21), (21, 13, 12, 22), (22, 12, 11, 23), (23, 11, 9, 20), (4, 15, 18, 6), (6, 18, 17, 7), (7, 17, 16, 8), (8, 16, 14, 5), (10, 19, 15, 4), (15, 19, 2), (10, 4, 0), (4, 6, 0), (6, 7, 0), (7, 8, 0), (8, 5, 0), (0, 1, 10), (1, 9, 11), (10, 1, 13), (11, 12, 1), (19, 21, 3), (21, 22, 3), (22, 23, 3), (23, 20, 3), (3, 2, 19), (2, 14, 16), (16, 17, 2), (17, 18, 2), (18, 15, 2)])
me_cube_002.polygons.foreach_set('use_smooth', [True] * 32)
_uv = me_cube_002.uv_layers.new(name='UVMap')
_uv.uv.foreach_set('vector', [0.5733, 0.9143, 0.5733, 0.956, 0.5435, 0.956, 0.5435, 0.9143, 0.9344, 0.6832, 0.9344, 0.8918, 0.9046, 0.8918, 0.9046, 0.6832, 0.5435, 0.7891, 0.5435, 0.7474, 0.5733, 0.7474, 0.5733, 0.7891, 0.2709, 0.6062, 0.2718, 0.6207, 0.2399, 0.5455, 0.5733, 0.8378, 0.5435, 0.8378, 0.5435, 0.8227, 0.5733, 0.8227, 0.5733, 0.8227, 0.5435, 0.8227, 0.5435, 0.8081, 0.5733, 0.8081, 0.5733, 0.8081, 0.5435, 0.8081, 0.5435, 0.7963, 0.5733, 0.7963, 0.5733, 0.7963, 0.5435, 0.7963, 0.5435, 0.7891, 0.5733, 0.7891, 0.5435, 0.8656, 0.5733, 0.8656, 0.5733, 0.8807, 0.5435, 0.8807, 0.5435, 0.8807, 0.5733, 0.8807, 0.5733, 0.8953, 0.5435, 0.8953, 0.5435, 0.8953, 0.5733, 0.8953, 0.5733, 0.9071, 0.5435, 0.9071, 0.5435, 0.9071, 0.5733, 0.9071, 0.5733, 0.9143, 0.5435, 0.9143, 0.5435, 0.8378, 0.5733, 0.8378, 0.5733, 0.8656, 0.5435, 0.8656, 0.2399, 0.6358, 0.2399, 0.6637, 0.2076, 0.5455, 0.2722, 0.6358, 0.2722, 0.6637, 0.2399, 0.754, 0.2722, 0.6637, 0.2718, 0.6788, 0.2399, 0.754, 0.2718, 0.6788, 0.2709, 0.6933, 0.2399, 0.754, 0.2709, 0.6933, 0.2695, 0.7051, 0.2399, 0.754, 0.2695, 0.7051, 0.2679, 0.7124, 0.2399, 0.754, 0.2399, 0.754, 0.2399, 0.5455, 0.2722, 0.6358, 0.2399, 0.5455, 0.2679, 0.5871, 0.2695, 0.5944, 0.2722, 0.6358, 0.2399, 0.5455, 0.2718, 0.6207, 0.2695, 0.5944, 0.2709, 0.6062, 0.2399, 0.5455, 0.2399, 0.6637, 0.2396, 0.6788, 0.2076, 0.754, 0.2396, 0.6788, 0.2386, 0.6933, 0.2076, 0.754, 0.2386, 0.6933, 0.2372, 0.7051, 0.2076, 0.754, 0.2372, 0.7051, 0.2356, 0.7124, 0.2076, 0.754, 0.2076, 0.754, 0.2076, 0.5455, 0.2399, 0.6637, 0.2076, 0.5455, 0.2356, 0.5871, 0.2372, 0.5944, 0.2372, 0.5944, 0.2386, 0.6062, 0.2076, 0.5455, 0.2386, 0.6062, 0.2396, 0.6207, 0.2076, 0.5455, 0.2396, 0.6207, 0.2399, 0.6358, 0.2076, 0.5455])
me_cube_002.materials.append(mat_broomhead)
me_cube_002.update()
me_cube_003 = bpy.data.meshes.new('Cube.003')
me_cube_003.from_pydata([(-0.09827, -1.283, -0.5811), (-0.09827, -0.8173, 0.2662), (-0.09827, 1.283, -0.5811), (-0.09827, 0.8173, 0.2662), (0.09827, -1.283, -0.5811), (0.09827, -0.8173, 0.2662), (0.09827, 1.283, -0.5811), (0.09827, 0.8173, 0.2662), (-0.08034, 1.05, -0.5811), (-0.08081, 0.8164, -0.5811), (-0.07534, 0.5832, -0.5811), (-0.09827, 0.3499, -0.5811), (-0.09827, 0.1166, -0.5811), (-0.09827, -0.1166, -0.5811), (-0.09827, -0.3499, -0.5811), (-0.08535, -0.5832, -0.5811), (-0.09307, -0.8164, -0.5811), (-0.09827, -1.05, -0.5811), (-0.09827, -0.6687, 0.2662), (-0.09307, -0.5201, 0.2662), (-0.08535, -0.3715, 0.2662), (-0.09827, -0.2229, 0.2662), (-0.09827, -0.0743, 0.2662), (-0.09827, 0.0743, 0.2662), (-0.09827, 0.2229, 0.2662), (-0.07534, 0.3715, 0.2662), (-0.08081, 0.5201, 0.2662), (-0.08034, 0.6687, 0.2662), (0.08687, -1.05, -0.5811), (0.09827, -0.8164, -0.5811), (0.09827, -0.5832, -0.5811), (0.09827, -0.3499, -0.5811), (0.09827, -0.1166, -0.5811), (0.06735, 0.1166, -0.5811), (0.07559, 0.3499, -0.5811), (0.09827, 0.5832, -0.5811), (0.09827, 0.8164, -0.5811), (0.07837, 1.05, -0.5811), (0.07837, 0.6687, 0.2662), (0.09827, 0.5201, 0.2662), (0.09827, 0.3715, 0.2662), (0.07559, 0.2229, 0.2662), (0.06735, 0.0743, 0.2662), (0.09827, -0.0743, 0.2662), (0.09827, -0.2229, 0.2662), (0.09827, -0.3715, 0.2662), (0.09827, -0.5201, 0.2662), (0.08687, -0.6687, 0.2662), (-0.09827, -1.127, -0.5811), (-0.07575, -1.205, -0.5811), (-0.09827, 0.7182, 0.2662), (-0.06859, 0.7678, 0.2662), (0.09827, 1.127, -0.5811), (0.07529, 1.205, -0.5811), (0.09827, -0.7182, 0.2662), (0.07503, -0.7678, 0.2662), (-0.06859, 1.205, -0.5811), (-0.09827, 1.127, -0.5811), (-0.09827, 0.972, -0.5811), (-0.09827, 0.8942, -0.5811), (-0.09827, 0.7387, -0.5811), (-0.09827, 0.6609, -0.5811), (-0.09827, 0.5054, -0.5811), (-0.09827, 0.4277, -0.57), (-0.08736, 0.2721, -0.5811), (-0.09827, 0.1944, -0.5811), (-0.09827, 0.03888, -0.5811), (-0.08204, -0.03888, -0.5811), (-0.09827, -0.1944, -0.5811), (-0.0788, -0.2721, -0.5811), (-0.06976, -0.4277, -0.5811), (-0.09827, -0.5054, -0.5811), (-0.09827, -0.6609, -0.5811), (-0.1098, -0.7387, -0.5811), (-0.09827, -0.8942, -0.5811), (-0.07599, -0.972, -0.5811), (-0.07575, -0.7678, 0.2662), (-0.09827, -0.7182, 0.2662), (-0.07599, -0.6192, 0.2662), (-0.09827, -0.5696, 0.2662), (-0.1098, -0.4706, 0.2662), (-0.09827, -0.421, 0.2662), (-0.09827, -0.322, 0.2662), (-0.06976, -0.2724, 0.2662), (-0.0788, -0.1734, 0.2662), (-0.09827, -0.1238, 0.2662), (-0.08204, -0.02477, 0.2662), (-0.09827, 0.02477, 0.2662), (-0.09827, 0.1238, 0.2662), (-0.08736, 0.1734, 0.2662), (-0.09827, 0.2724, 0.2772), (-0.09827, 0.322, 0.2662), (-0.09827, 0.421, 0.2662), (-0.09827, 0.4706, 0.2662), (-0.09827, 0.5696, 0.2662), (-0.09827, 0.6192, 0.2662), (0.07503, -1.205, -0.5811), (0.09827, -1.127, -0.5811), (0.09827, -0.972, -0.5811), (0.09827, -0.8942, -0.5811), (0.07156, -0.7387, -0.5811), (0.09827, -0.6609, -0.5811), (0.09827, -0.5054, -0.5811), (0.06979, -0.4277, -0.5811), (0.06717, -0.2721, -0.5811), (0.09827, -0.1944, -0.5811), (0.04579, -0.03888, -0.5811), (0.09827, 0.03888, -0.5811), (0.09827, 0.1944, -0.5811), (0.09827, 0.2721, -0.5811), (0.08971, 0.4277, -0.5811), (0.09827, 0.5054, -0.5811), (0.06952, 0.6609, -0.5811), (0.09827, 0.7387, -0.5811), (0.073, 0.8942, -0.5811), (0.09827, 0.972, -0.5811), (0.07529, 0.7678, 0.2662), (0.09827, 0.7182, 0.2662), (0.09827, 0.6192, 0.2662), (0.073, 0.5696, 0.2662), (0.09827, 0.4706, 0.2662), (0.06952, 0.421, 0.2662), (0.09827, 0.322, 0.2662), (0.08971, 0.2724, 0.2662), (0.09827, 0.1734, 0.2662), (0.09827, 0.1238, 0.2662), (0.09827, 0.02477, 0.2662), (0.04579, -0.02477, 0.2662), (0.09827, -0.1238, 0.2662), (0.06717, -0.1734, 0.2662), (0.06979, -0.2724, 0.2662), (0.09827, -0.322, 0.2662), (0.09827, -0.421, 0.2662), (0.07156, -0.4706, 0.2662), (0.09827, -0.5696, 0.2662), (0.09827, -0.6192, 0.2662)], [], [(56, 51, 3, 2), (2, 3, 7, 6), (96, 55, 5, 4), (4, 5, 1, 0), (49, 96, 4, 0), (55, 76, 1, 5), (48, 77, 18, 17), (74, 79, 19, 16), (72, 81, 20, 15), (70, 83, 21, 14), (68, 85, 22, 13), (66, 87, 23, 12), (64, 89, 24, 11), (62, 91, 25, 10), (60, 93, 26, 9), (58, 95, 27, 8), (52, 117, 38, 37), (114, 119, 39, 36), (112, 121, 40, 35), (110, 123, 41, 34), (108, 125, 42, 33), (106, 127, 43, 32), (104, 129, 44, 31), (102, 131, 45, 30), (100, 133, 46, 29), (98, 135, 47, 28), (29, 46, 134, 99), (99, 134, 135, 98), (30, 45, 132, 101), (101, 132, 133, 100), (31, 44, 130, 103), (103, 130, 131, 102), (32, 43, 128, 105), (105, 128, 129, 104), (33, 42, 126, 107), (107, 126, 127, 106), (34, 41, 124, 109), (109, 124, 125, 108), (35, 40, 122, 111), (111, 122, 123, 110), (36, 39, 120, 113), (113, 120, 121, 112), (37, 38, 118, 115), (115, 118, 119, 114), (6, 7, 116, 53), (53, 116, 117, 52), (9, 26, 94, 59), (59, 94, 95, 58), (10, 25, 92, 61), (61, 92, 93, 60), (11, 24, 90, 63), (63, 90, 91, 62), (12, 23, 88, 65), (65, 88, 89, 64), (13, 22, 86, 67), (67, 86, 87, 66), (14, 21, 84, 69), (69, 84, 85, 68), (15, 20, 82, 71), (71, 82, 83, 70), (16, 19, 80, 73), (73, 80, 81, 72), (17, 18, 78, 75), (75, 78, 79, 74), (0, 1, 76, 49), (49, 76, 77, 48), (28, 47, 54, 97), (97, 54, 55, 96), (8, 27, 50, 57), (57, 50, 51, 56), (48, 97, 96, 49), (97, 48, 17, 28), (75, 98, 28, 17), (74, 99, 98, 75), (99, 74, 16, 29), (73, 100, 29, 16), (72, 101, 100, 73), (101, 72, 15, 30), (71, 102, 30, 15), (70, 103, 102, 71), (103, 70, 14, 31), (69, 104, 31, 14), (68, 105, 104, 69), (105, 68, 13, 32), (67, 106, 32, 13), (66, 107, 106, 67), (107, 66, 12, 33), (65, 108, 33, 12), (64, 109, 108, 65), (109, 64, 11, 34), (63, 110, 34, 11), (62, 111, 110, 63), (111, 62, 10, 35), (61, 112, 35, 10), (60, 113, 112, 61), (113, 60, 9, 36), (59, 114, 36, 9), (58, 115, 114, 59), (115, 58, 8, 37), (57, 52, 37, 8), (52, 57, 56, 53), (2, 6, 53, 56), (54, 77, 76, 55), (77, 54, 47, 18), (135, 78, 18, 47), (78, 135, 134, 79), (79, 134, 46, 19), (133, 80, 19, 46), (80, 133, 132, 81), (81, 132, 45, 20), (131, 82, 20, 45), (82, 131, 130, 83), (83, 130, 44, 21), (129, 84, 21, 44), (84, 129, 128, 85), (85, 128, 43, 22), (127, 86, 22, 43), (86, 127, 126, 87), (87, 126, 42, 23), (125, 88, 23, 42), (88, 125, 124, 89), (89, 124, 41, 24), (123, 90, 24, 41), (90, 123, 122, 91), (91, 122, 40, 25), (121, 92, 25, 40), (92, 121, 120, 93), (93, 120, 39, 26), (119, 94, 26, 39), (94, 119, 118, 95), (95, 118, 38, 27), (117, 50, 27, 38), (50, 117, 116, 51), (51, 116, 7, 3)])
_uv = me_cube_003.uv_layers.new(name='UVMap')
_uv.uv.foreach_set('vector', [0.8723, 0.01017, 0.7668, 0.06396, 0.7667, 0.05726, 0.8723, 0.0, 0.5978, 0.7474, 0.5978, 0.8678, 0.5733, 0.8678, 0.5733, 0.7474, 0.4839, 0.7554, 0.3784, 0.8057, 0.3783, 0.8009, 0.4839, 0.7474, 0.6997, 0.7474, 0.6997, 0.8678, 0.6752, 0.8678, 0.6752, 0.7474, 0.8288, 0.8082, 0.8476, 0.8082, 0.8505, 0.8179, 0.826, 0.8179, 0.6263, 0.8836, 0.645, 0.8836, 0.6478, 0.8866, 0.6234, 0.8866, 0.8723, 0.2961, 0.7667, 0.2459, 0.7667, 0.2398, 0.8723, 0.2866, 0.8723, 0.2674, 0.7667, 0.2276, 0.7667, 0.2217, 0.8723, 0.258, 0.8723, 0.2388, 0.7667, 0.2094, 0.7667, 0.2036, 0.8723, 0.2295, 0.8723, 0.2107, 0.7668, 0.1917, 0.7667, 0.185, 0.8723, 0.2006, 0.8723, 0.1815, 0.7667, 0.1729, 0.7667, 0.1668, 0.8723, 0.1719, 0.8723, 0.1528, 0.7667, 0.1546, 0.7667, 0.1485, 0.8723, 0.1433, 0.8723, 0.1244, 0.7667, 0.1366, 0.7667, 0.1303, 0.8723, 0.1146, 0.8723, 0.09552, 0.7667, 0.1181, 0.7667, 0.1125, 0.8723, 0.08644, 0.8723, 0.06686, 0.7667, 0.09985, 0.7667, 0.09413, 0.8723, 0.05767, 0.8723, 0.03821, 0.7667, 0.0816, 0.7667, 0.07588, 0.8723, 0.02903, 0.8696, 0.4533, 0.7641, 0.405, 0.7641, 0.3984, 0.8697, 0.4433, 0.8697, 0.425, 0.7641, 0.3866, 0.7641, 0.382, 0.8696, 0.4171, 0.8697, 0.3977, 0.7641, 0.3692, 0.7641, 0.3647, 0.8696, 0.3899, 0.8696, 0.3714, 0.7641, 0.3528, 0.7641, 0.3464, 0.8697, 0.3618, 0.8696, 0.3447, 0.7641, 0.3359, 0.7641, 0.3287, 0.8697, 0.3343, 0.6299, 0.7474, 0.6299, 0.8391, 0.6234, 0.842, 0.6234, 0.7475, 0.4839, 0.8637, 0.3784, 0.8745, 0.3783, 0.8701, 0.4839, 0.856, 0.4839, 0.8379, 0.3783, 0.8586, 0.3783, 0.8528, 0.4839, 0.8288, 0.4839, 0.8096, 0.3784, 0.8401, 0.3783, 0.8355, 0.4839, 0.8017, 0.4839, 0.7836, 0.3783, 0.824, 0.3784, 0.8177, 0.4839, 0.774, 0.4839, 0.8017, 0.3783, 0.8355, 0.3783, 0.8298, 0.4839, 0.7926, 0.4839, 0.7926, 0.3783, 0.8298, 0.3783, 0.824, 0.4839, 0.7836, 0.4839, 0.8288, 0.3783, 0.8528, 0.3783, 0.8471, 0.4839, 0.8198, 0.4839, 0.8198, 0.3783, 0.8471, 0.3784, 0.8401, 0.4839, 0.8096, 0.4839, 0.856, 0.3783, 0.8701, 0.3784, 0.8631, 0.4839, 0.8457, 0.4839, 0.8457, 0.3784, 0.8631, 0.3783, 0.8586, 0.4839, 0.8379, 0.4839, 0.8831, 0.3783, 0.8874, 0.3783, 0.8816, 0.4839, 0.8741, 0.4839, 0.8741, 0.3783, 0.8816, 0.3784, 0.8745, 0.4839, 0.8637, 0.8697, 0.3343, 0.7641, 0.3287, 0.7641, 0.3243, 0.8696, 0.3266, 0.8696, 0.3266, 0.7641, 0.3243, 0.7642, 0.3163, 0.8697, 0.3152, 0.8697, 0.3618, 0.7641, 0.3464, 0.7641, 0.3416, 0.8696, 0.3537, 0.8696, 0.3537, 0.7641, 0.3416, 0.7641, 0.3359, 0.8696, 0.3447, 0.8696, 0.3899, 0.7641, 0.3647, 0.7641, 0.3589, 0.8696, 0.3809, 0.8696, 0.3809, 0.7641, 0.3589, 0.7641, 0.3528, 0.8696, 0.3714, 0.8696, 0.4171, 0.7641, 0.382, 0.7641, 0.3762, 0.8696, 0.408, 0.8696, 0.408, 0.7641, 0.3762, 0.7641, 0.3692, 0.8697, 0.3977, 0.8697, 0.4433, 0.7641, 0.3984, 0.7641, 0.3935, 0.8696, 0.4352, 0.8696, 0.4352, 0.7641, 0.3935, 0.7641, 0.3866, 0.8697, 0.425, 0.8696, 0.4714, 0.7641, 0.4166, 0.7641, 0.4098, 0.8697, 0.4613, 0.8697, 0.4613, 0.7641, 0.4098, 0.7641, 0.405, 0.8696, 0.4533, 0.8723, 0.05767, 0.7667, 0.09413, 0.7667, 0.08768, 0.8723, 0.04776, 0.8723, 0.04776, 0.7667, 0.08768, 0.7667, 0.0816, 0.8723, 0.03821, 0.8723, 0.08644, 0.7667, 0.1125, 0.7667, 0.1059, 0.8723, 0.07641, 0.8723, 0.07641, 0.7667, 0.1059, 0.7667, 0.09985, 0.8723, 0.06686, 0.8723, 0.1146, 0.7667, 0.1303, 0.7654, 0.1242, 0.8709, 0.1051, 0.8709, 0.1051, 0.7654, 0.1242, 0.7667, 0.1181, 0.8723, 0.09552, 0.8723, 0.1433, 0.7667, 0.1485, 0.7667, 0.1424, 0.8723, 0.1337, 0.8723, 0.1337, 0.7667, 0.1424, 0.7667, 0.1366, 0.8723, 0.1244, 0.8723, 0.1719, 0.7667, 0.1668, 0.7667, 0.161, 0.8723, 0.1627, 0.8723, 0.1627, 0.7667, 0.161, 0.7667, 0.1546, 0.8723, 0.1528, 0.8723, 0.2006, 0.7667, 0.185, 0.7667, 0.1794, 0.8723, 0.1914, 0.8723, 0.1914, 0.7667, 0.1794, 0.7667, 0.1729, 0.8723, 0.1815, 0.8723, 0.2295, 0.7667, 0.2036, 0.7667, 0.1972, 0.8723, 0.2197, 0.8723, 0.2197, 0.7667, 0.1972, 0.7668, 0.1917, 0.8723, 0.2107, 0.8723, 0.258, 0.7667, 0.2217, 0.7667, 0.2152, 0.8723, 0.2481, 0.8723, 0.2481, 0.7667, 0.2152, 0.7667, 0.2094, 0.8723, 0.2388, 0.8723, 0.2866, 0.7667, 0.2398, 0.7667, 0.2342, 0.8723, 0.2775, 0.8723, 0.2775, 0.7667, 0.2342, 0.7667, 0.2276, 0.8723, 0.2674, 0.8723, 0.3152, 0.7667, 0.2581, 0.7668, 0.2524, 0.8723, 0.3061, 0.8723, 0.3061, 0.7668, 0.2524, 0.7667, 0.2459, 0.8723, 0.2961, 0.4839, 0.774, 0.3784, 0.8177, 0.3783, 0.8125, 0.4839, 0.7655, 0.4839, 0.7655, 0.3783, 0.8125, 0.3784, 0.8057, 0.4839, 0.7554, 0.8723, 0.02903, 0.7667, 0.07588, 0.7667, 0.06943, 0.8723, 0.0191, 0.8723, 0.0191, 0.7667, 0.06943, 0.7668, 0.06396, 0.8723, 0.01017, 0.826, 0.7985, 0.8505, 0.7985, 0.8476, 0.8082, 0.8288, 0.8082, 0.8505, 0.7985, 0.826, 0.7985, 0.826, 0.7888, 0.8491, 0.7888, 0.8288, 0.7792, 0.8505, 0.7792, 0.8491, 0.7888, 0.826, 0.7888, 0.826, 0.7695, 0.8505, 0.7695, 0.8505, 0.7792, 0.8288, 0.7792, 0.8505, 0.7695, 0.826, 0.7695, 0.8267, 0.7598, 0.8505, 0.7598, 0.8246, 0.7501, 0.8472, 0.7501, 0.8505, 0.7598, 0.8267, 0.7598, 0.826, 0.7404, 0.8505, 0.7404, 0.8472, 0.7501, 0.8246, 0.7501, 0.8505, 0.7404, 0.826, 0.7404, 0.8276, 0.7307, 0.8505, 0.7307, 0.826, 0.721, 0.8505, 0.721, 0.8505, 0.7307, 0.8276, 0.7307, 0.8296, 0.7114, 0.847, 0.7114, 0.8505, 0.721, 0.826, 0.721, 0.847, 0.7114, 0.8296, 0.7114, 0.826, 0.7017, 0.8505, 0.7017, 0.8285, 0.692, 0.8466, 0.692, 0.8505, 0.7017, 0.826, 0.7017, 0.826, 0.6823, 0.8505, 0.6823, 0.8466, 0.692, 0.8285, 0.692, 0.8505, 0.6823, 0.826, 0.6823, 0.826, 0.6726, 0.8505, 0.6726, 0.8281, 0.6629, 0.844, 0.6629, 0.8505, 0.6726, 0.826, 0.6726, 0.826, 0.6532, 0.8505, 0.6532, 0.844, 0.6629, 0.8281, 0.6629, 0.8505, 0.6532, 0.826, 0.6532, 0.826, 0.6436, 0.8467, 0.6436, 0.826, 0.6339, 0.8505, 0.6339, 0.8467, 0.6436, 0.826, 0.6436, 0.8274, 0.6242, 0.8505, 0.6242, 0.8505, 0.6339, 0.826, 0.6339, 0.8505, 0.6242, 0.8274, 0.6242, 0.826, 0.6145, 0.8477, 0.6145, 0.826, 0.6048, 0.8494, 0.6048, 0.8477, 0.6145, 0.826, 0.6145, 0.826, 0.5951, 0.8505, 0.5951, 0.8494, 0.6048, 0.826, 0.6048, 0.8505, 0.5951, 0.826, 0.5951, 0.8289, 0.5854, 0.8505, 0.5854, 0.826, 0.5758, 0.8469, 0.5758, 0.8505, 0.5854, 0.8289, 0.5854, 0.826, 0.5661, 0.8505, 0.5661, 0.8469, 0.5758, 0.826, 0.5758, 0.8505, 0.5661, 0.826, 0.5661, 0.8282, 0.5564, 0.8505, 0.5564, 0.826, 0.5467, 0.8474, 0.5467, 0.8505, 0.5564, 0.8282, 0.5564, 0.826, 0.537, 0.8505, 0.537, 0.8474, 0.5467, 0.826, 0.5467, 0.8505, 0.537, 0.826, 0.537, 0.8283, 0.5273, 0.848, 0.5273, 0.826, 0.5176, 0.8505, 0.5176, 0.848, 0.5273, 0.8283, 0.5273, 0.8505, 0.5176, 0.826, 0.5176, 0.8297, 0.508, 0.8477, 0.508, 0.826, 0.4983, 0.8505, 0.4983, 0.8477, 0.508, 0.8297, 0.508, 0.6234, 0.8807, 0.6478, 0.8807, 0.645, 0.8836, 0.6263, 0.8836, 0.6478, 0.8807, 0.6234, 0.8807, 0.6248, 0.8777, 0.6478, 0.8777, 0.6234, 0.8747, 0.6451, 0.8747, 0.6478, 0.8777, 0.6248, 0.8777, 0.6451, 0.8747, 0.6234, 0.8747, 0.6234, 0.8717, 0.6478, 0.8717, 0.6478, 0.8717, 0.6234, 0.8717, 0.6234, 0.8688, 0.6472, 0.8688, 0.6267, 0.8658, 0.6493, 0.8658, 0.6472, 0.8688, 0.6234, 0.8688, 0.6493, 0.8658, 0.6267, 0.8658, 0.6234, 0.8628, 0.6478, 0.8628, 0.6478, 0.8628, 0.6234, 0.8628, 0.6234, 0.8599, 0.6462, 0.8599, 0.6234, 0.8569, 0.6478, 0.8569, 0.6462, 0.8599, 0.6234, 0.8599, 0.6478, 0.8569, 0.6234, 0.8569, 0.6269, 0.8539, 0.6443, 0.8539, 0.6443, 0.8539, 0.6269, 0.8539, 0.6234, 0.8509, 0.6478, 0.8509, 0.6272, 0.848, 0.6454, 0.848, 0.6478, 0.8509, 0.6234, 0.8509, 0.6454, 0.848, 0.6272, 0.848, 0.6234, 0.845, 0.6478, 0.845, 0.6478, 0.845, 0.6234, 0.845, 0.6234, 0.842, 0.6478, 0.842, 0.6299, 0.8391, 0.6458, 0.8391, 0.6478, 0.842, 0.6234, 0.842, 0.6458, 0.8391, 0.6299, 0.8391, 0.6234, 0.8361, 0.6478, 0.8361, 0.6478, 0.8361, 0.6234, 0.8361, 0.6272, 0.8331, 0.6478, 0.8331, 0.6234, 0.8301, 0.6478, 0.8301, 0.6478, 0.8331, 0.6272, 0.8331, 0.6478, 0.8301, 0.6234, 0.8301, 0.6234, 0.8272, 0.6465, 0.8272, 0.6465, 0.8272, 0.6234, 0.8272, 0.6262, 0.8242, 0.6478, 0.8242, 0.7119, 0.4714, 0.7119, 0.4948, 0.7078, 0.4946, 0.7089, 0.473, 0.5978, 0.9017, 0.5744, 0.9005, 0.5733, 0.8976, 0.5978, 0.8976, 0.5978, 0.8976, 0.5733, 0.8976, 0.5733, 0.8946, 0.5949, 0.8946, 0.5769, 0.8916, 0.5978, 0.8916, 0.5949, 0.8946, 0.5733, 0.8946, 0.5978, 0.8916, 0.5769, 0.8916, 0.5733, 0.8886, 0.5978, 0.8886, 0.5978, 0.8886, 0.5733, 0.8886, 0.5733, 0.8857, 0.5956, 0.8857, 0.5764, 0.8827, 0.5978, 0.8827, 0.5956, 0.8857, 0.5733, 0.8857, 0.5978, 0.8827, 0.5764, 0.8827, 0.5733, 0.8797, 0.5978, 0.8797, 0.5978, 0.8797, 0.5733, 0.8797, 0.5758, 0.8768, 0.5955, 0.8768, 0.5733, 0.8738, 0.5978, 0.8738, 0.5955, 0.8768, 0.5758, 0.8768, 0.5978, 0.8738, 0.5733, 0.8738, 0.5762, 0.8708, 0.5941, 0.8708, 0.5941, 0.8708, 0.5762, 0.8708, 0.5733, 0.8678, 0.5978, 0.8678])
me_cube_003.materials.append(mat_broombottom)
me_cube_003.update()
me_cube_004 = bpy.data.meshes.new('Cube.004')
me_cube_004.from_pydata([(-0.09827, -1.283, -0.5811), (-0.09827, -0.8173, 0.2662), (-0.09827, 1.283, -0.5811), (-0.09827, 0.8173, 0.2662), (0.09827, -1.283, -0.5811), (0.09827, -0.8173, 0.2662), (0.09827, 1.283, -0.5811), (0.09827, 0.8173, 0.2662), (-0.08034, 1.05, -0.5811), (-0.08081, 0.8164, -0.5811), (-0.07534, 0.5832, -0.5811), (-0.09827, 0.3499, -0.5811), (-0.09827, 0.1166, -0.5811), (-0.09827, -0.1166, -0.5811), (-0.09827, -0.3499, -0.5811), (-0.08535, -0.5832, -0.5811), (-0.09307, -0.8164, -0.5811), (-0.09827, -1.05, -0.5811), (-0.09827, -0.6687, 0.2662), (-0.09307, -0.5201, 0.2662), (-0.08535, -0.3715, 0.2662), (-0.09827, -0.2229, 0.2662), (-0.09827, -0.0743, 0.2662), (-0.09827, 0.0743, 0.2662), (-0.09827, 0.2229, 0.2662), (-0.07534, 0.3715, 0.2662), (-0.08081, 0.5201, 0.2662), (-0.08034, 0.6687, 0.2662), (0.08687, -1.05, -0.5811), (0.09827, -0.8164, -0.5811), (0.09827, -0.5832, -0.5811), (0.09827, -0.3499, -0.5811), (0.09827, -0.1166, -0.5811), (0.06735, 0.1166, -0.5811), (0.07559, 0.3499, -0.5811), (0.09827, 0.5832, -0.5811), (0.09827, 0.8164, -0.5811), (0.07837, 1.05, -0.5811), (0.07837, 0.6687, 0.2662), (0.09827, 0.5201, 0.2662), (0.09827, 0.3715, 0.2662), (0.07559, 0.2229, 0.2662), (0.06735, 0.0743, 0.2662), (0.09827, -0.0743, 0.2662), (0.09827, -0.2229, 0.2662), (0.09827, -0.3715, 0.2662), (0.09827, -0.5201, 0.2662), (0.08687, -0.6687, 0.2662), (-0.09827, -1.127, -0.5811), (-0.07575, -1.205, -0.5811), (-0.09827, 0.7182, 0.2662), (-0.06859, 0.7678, 0.2662), (0.09827, 1.127, -0.5811), (0.07529, 1.205, -0.5811), (0.09827, -0.7182, 0.2662), (0.07503, -0.7678, 0.2662), (-0.06859, 1.205, -0.5811), (-0.09827, 1.127, -0.5811), (-0.09827, 0.972, -0.5811), (-0.09827, 0.8942, -0.5811), (-0.09827, 0.7387, -0.5811), (-0.09827, 0.6609, -0.5811), (-0.09827, 0.5054, -0.5811), (-0.09827, 0.4277, -0.57), (-0.08736, 0.2721, -0.5811), (-0.09827, 0.1944, -0.5811), (-0.09827, 0.03888, -0.5811), (-0.08204, -0.03888, -0.5811), (-0.09827, -0.1944, -0.5811), (-0.0788, -0.2721, -0.5811), (-0.06976, -0.4277, -0.5811), (-0.09827, -0.5054, -0.5811), (-0.09827, -0.6609, -0.5811), (-0.1098, -0.7387, -0.5811), (-0.09827, -0.8942, -0.5811), (-0.07599, -0.972, -0.5811), (-0.07575, -0.7678, 0.2662), (-0.09827, -0.7182, 0.2662), (-0.07599, -0.6192, 0.2662), (-0.09827, -0.5696, 0.2662), (-0.1098, -0.4706, 0.2662), (-0.09827, -0.421, 0.2662), (-0.09827, -0.322, 0.2662), (-0.06976, -0.2724, 0.2662), (-0.0788, -0.1734, 0.2662), (-0.09827, -0.1238, 0.2662), (-0.08204, -0.02477, 0.2662), (-0.09827, 0.02477, 0.2662), (-0.09827, 0.1238, 0.2662), (-0.08736, 0.1734, 0.2662), (-0.09827, 0.2724, 0.2772), (-0.09827, 0.322, 0.2662), (-0.09827, 0.421, 0.2662), (-0.09827, 0.4706, 0.2662), (-0.09827, 0.5696, 0.2662), (-0.09827, 0.6192, 0.2662), (0.07503, -1.205, -0.5811), (0.09827, -1.127, -0.5811), (0.09827, -0.972, -0.5811), (0.09827, -0.8942, -0.5811), (0.07156, -0.7387, -0.5811), (0.09827, -0.6609, -0.5811), (0.09827, -0.5054, -0.5811), (0.06979, -0.4277, -0.5811), (0.06717, -0.2721, -0.5811), (0.09827, -0.1944, -0.5811), (0.04579, -0.03888, -0.5811), (0.09827, 0.03888, -0.5811), (0.09827, 0.1944, -0.5811), (0.09827, 0.2721, -0.5811), (0.08971, 0.4277, -0.5811), (0.09827, 0.5054, -0.5811), (0.06952, 0.6609, -0.5811), (0.09827, 0.7387, -0.5811), (0.073, 0.8942, -0.5811), (0.09827, 0.972, -0.5811), (0.07529, 0.7678, 0.2662), (0.09827, 0.7182, 0.2662), (0.09827, 0.6192, 0.2662), (0.073, 0.5696, 0.2662), (0.09827, 0.4706, 0.2662), (0.06952, 0.421, 0.2662), (0.09827, 0.322, 0.2662), (0.08971, 0.2724, 0.2662), (0.09827, 0.1734, 0.2662), (0.09827, 0.1238, 0.2662), (0.09827, 0.02477, 0.2662), (0.04579, -0.02477, 0.2662), (0.09827, -0.1238, 0.2662), (0.06717, -0.1734, 0.2662), (0.06979, -0.2724, 0.2662), (0.09827, -0.322, 0.2662), (0.09827, -0.421, 0.2662), (0.07156, -0.4706, 0.2662), (0.09827, -0.5696, 0.2662), (0.09827, -0.6192, 0.2662)], [], [(56, 51, 3, 2), (2, 3, 7, 6), (96, 55, 5, 4), (4, 5, 1, 0), (2, 6, 53, 56), (48, 77, 18, 17), (74, 79, 19, 16), (72, 81, 20, 15), (70, 83, 21, 14), (68, 85, 22, 13), (66, 87, 23, 12), (64, 89, 24, 11), (62, 91, 25, 10), (60, 93, 26, 9), (58, 95, 27, 8), (52, 117, 38, 37), (114, 119, 39, 36), (112, 121, 40, 35), (110, 123, 41, 34), (108, 125, 42, 33), (106, 127, 43, 32), (104, 129, 44, 31), (102, 131, 45, 30), (100, 133, 46, 29), (98, 135, 47, 28), (29, 46, 134, 99), (99, 134, 135, 98), (30, 45, 132, 101), (101, 132, 133, 100), (31, 44, 130, 103), (103, 130, 131, 102), (32, 43, 128, 105), (105, 128, 129, 104), (33, 42, 126, 107), (107, 126, 127, 106), (34, 41, 124, 109), (109, 124, 125, 108), (35, 40, 122, 111), (111, 122, 123, 110), (36, 39, 120, 113), (113, 120, 121, 112), (37, 38, 118, 115), (115, 118, 119, 114), (6, 7, 116, 53), (53, 116, 117, 52), (9, 26, 94, 59), (59, 94, 95, 58), (10, 25, 92, 61), (61, 92, 93, 60), (11, 24, 90, 63), (63, 90, 91, 62), (12, 23, 88, 65), (65, 88, 89, 64), (13, 22, 86, 67), (67, 86, 87, 66), (14, 21, 84, 69), (69, 84, 85, 68), (15, 20, 82, 71), (71, 82, 83, 70), (16, 19, 80, 73), (73, 80, 81, 72), (17, 18, 78, 75), (75, 78, 79, 74), (0, 1, 76, 49), (49, 76, 77, 48), (28, 47, 54, 97), (97, 54, 55, 96), (8, 27, 50, 57), (57, 50, 51, 56), (52, 57, 56, 53), (57, 52, 37, 8), (115, 58, 8, 37), (58, 115, 114, 59), (59, 114, 36, 9), (113, 60, 9, 36), (60, 113, 112, 61), (61, 112, 35, 10), (111, 62, 10, 35), (62, 111, 110, 63), (63, 110, 34, 11), (109, 64, 11, 34), (64, 109, 108, 65), (65, 108, 33, 12), (107, 66, 12, 33), (66, 107, 106, 67), (67, 106, 32, 13), (105, 68, 13, 32), (68, 105, 104, 69), (69, 104, 31, 14), (103, 70, 14, 31), (70, 103, 102, 71), (71, 102, 30, 15), (101, 72, 15, 30), (72, 101, 100, 73), (73, 100, 29, 16), (99, 74, 16, 29), (74, 99, 98, 75), (75, 98, 28, 17), (97, 48, 17, 28), (48, 97, 96, 49), (49, 96, 4, 0), (51, 116, 7, 3), (50, 117, 116, 51), (117, 50, 27, 38), (95, 118, 38, 27), (94, 119, 118, 95), (119, 94, 26, 39), (93, 120, 39, 26), (92, 121, 120, 93), (121, 92, 25, 40), (91, 122, 40, 25), (90, 123, 122, 91), (123, 90, 24, 41), (89, 124, 41, 24), (88, 125, 124, 89), (125, 88, 23, 42), (87, 126, 42, 23), (86, 127, 126, 87), (127, 86, 22, 43), (85, 128, 43, 22), (84, 129, 128, 85), (129, 84, 21, 44), (83, 130, 44, 21), (82, 131, 130, 83), (131, 82, 20, 45), (81, 132, 45, 20), (80, 133, 132, 81), (133, 80, 19, 46), (79, 134, 46, 19), (78, 135, 134, 79), (135, 78, 18, 47), (77, 54, 47, 18), (54, 77, 76, 55), (55, 76, 1, 5)])
_uv = me_cube_004.uv_layers.new(name='UVMap')
_uv.uv.foreach_set('vector', [0.7654, 0.01017, 0.6598, 0.06396, 0.6598, 0.05726, 0.7653, 0.0, 0.6223, 0.7474, 0.6223, 0.8678, 0.5978, 0.8678, 0.5978, 0.7474, 0.3783, 0.7554, 0.2728, 0.8057, 0.2727, 0.8009, 0.3783, 0.7474, 0.7242, 0.7474, 0.7242, 0.8678, 0.6997, 0.8678, 0.6997, 0.7474, 0.8001, 0.4983, 0.8246, 0.4983, 0.8217, 0.508, 0.8038, 0.508, 0.7653, 0.2961, 0.6598, 0.2459, 0.6598, 0.2398, 0.7653, 0.2866, 0.7653, 0.2674, 0.6598, 0.2276, 0.6598, 0.2217, 0.7654, 0.258, 0.7653, 0.2388, 0.6598, 0.2094, 0.6598, 0.2036, 0.7654, 0.2295, 0.7654, 0.2107, 0.6598, 0.1917, 0.6598, 0.185, 0.7653, 0.2006, 0.7653, 0.1815, 0.6598, 0.1729, 0.6598, 0.1668, 0.7653, 0.1719, 0.7653, 0.1528, 0.6598, 0.1546, 0.6598, 0.1485, 0.7653, 0.1433, 0.7654, 0.1244, 0.6598, 0.1366, 0.6598, 0.1303, 0.7653, 0.1146, 0.7653, 0.09552, 0.6598, 0.1181, 0.6598, 0.1125, 0.7654, 0.08644, 0.7653, 0.06686, 0.6598, 0.09985, 0.6598, 0.09413, 0.7654, 0.05767, 0.7653, 0.03821, 0.6598, 0.0816, 0.6598, 0.07588, 0.7654, 0.02903, 0.764, 0.4533, 0.6585, 0.405, 0.6585, 0.3984, 0.764, 0.4433, 0.764, 0.425, 0.6585, 0.3866, 0.6585, 0.382, 0.764, 0.4171, 0.764, 0.3977, 0.6585, 0.3692, 0.6584, 0.3647, 0.764, 0.3899, 0.764, 0.3714, 0.6585, 0.3528, 0.6585, 0.3464, 0.764, 0.3618, 0.764, 0.3447, 0.6584, 0.3359, 0.6585, 0.3287, 0.764, 0.3343, 0.6558, 0.7474, 0.6558, 0.8391, 0.6493, 0.842, 0.6493, 0.7521, 0.3783, 0.8637, 0.2728, 0.8745, 0.2727, 0.8701, 0.3783, 0.856, 0.3783, 0.8379, 0.2727, 0.8586, 0.2727, 0.8528, 0.3783, 0.8288, 0.3783, 0.8096, 0.2728, 0.8401, 0.2727, 0.8355, 0.3783, 0.8017, 0.3783, 0.7836, 0.2727, 0.824, 0.2728, 0.8177, 0.3783, 0.774, 0.3783, 0.8017, 0.2727, 0.8355, 0.2727, 0.8298, 0.3783, 0.7926, 0.3783, 0.7926, 0.2727, 0.8298, 0.2727, 0.824, 0.3783, 0.7836, 0.3783, 0.8288, 0.2727, 0.8528, 0.2727, 0.8471, 0.3783, 0.8198, 0.3783, 0.8198, 0.2727, 0.8471, 0.2728, 0.8401, 0.3783, 0.8096, 0.3783, 0.856, 0.2727, 0.8701, 0.2728, 0.8631, 0.3783, 0.8457, 0.3783, 0.8457, 0.2728, 0.8631, 0.2727, 0.8586, 0.3783, 0.8379, 0.3783, 0.8831, 0.2727, 0.8874, 0.2727, 0.8816, 0.3783, 0.8741, 0.3783, 0.8741, 0.2727, 0.8816, 0.2728, 0.8745, 0.3783, 0.8637, 0.764, 0.3343, 0.6585, 0.3287, 0.6584, 0.3243, 0.764, 0.3266, 0.764, 0.3266, 0.6584, 0.3243, 0.6585, 0.3163, 0.7641, 0.3152, 0.764, 0.3618, 0.6585, 0.3464, 0.6584, 0.3416, 0.764, 0.3537, 0.764, 0.3537, 0.6584, 0.3416, 0.6584, 0.3359, 0.764, 0.3447, 0.764, 0.3899, 0.6584, 0.3647, 0.6584, 0.3589, 0.764, 0.3809, 0.764, 0.3809, 0.6584, 0.3589, 0.6585, 0.3528, 0.764, 0.3714, 0.764, 0.4171, 0.6585, 0.382, 0.6584, 0.3762, 0.764, 0.408, 0.764, 0.408, 0.6584, 0.3762, 0.6585, 0.3692, 0.764, 0.3977, 0.764, 0.4433, 0.6585, 0.3984, 0.6585, 0.3935, 0.764, 0.4352, 0.764, 0.4352, 0.6585, 0.3935, 0.6585, 0.3866, 0.764, 0.425, 0.764, 0.4714, 0.6585, 0.4166, 0.6585, 0.4098, 0.7641, 0.4613, 0.7641, 0.4613, 0.6585, 0.4098, 0.6585, 0.405, 0.764, 0.4533, 0.7654, 0.05767, 0.6598, 0.09413, 0.6598, 0.08768, 0.7653, 0.04776, 0.7653, 0.04776, 0.6598, 0.08768, 0.6598, 0.0816, 0.7653, 0.03821, 0.7654, 0.08644, 0.6598, 0.1125, 0.6598, 0.1059, 0.7653, 0.07641, 0.7653, 0.07641, 0.6598, 0.1059, 0.6598, 0.09985, 0.7653, 0.06686, 0.7653, 0.1146, 0.6598, 0.1303, 0.6584, 0.1242, 0.764, 0.1051, 0.764, 0.1051, 0.6584, 0.1242, 0.6598, 0.1181, 0.7653, 0.09552, 0.7653, 0.1433, 0.6598, 0.1485, 0.6598, 0.1424, 0.7653, 0.1337, 0.7653, 0.1337, 0.6598, 0.1424, 0.6598, 0.1366, 0.7654, 0.1244, 0.7653, 0.1719, 0.6598, 0.1668, 0.6598, 0.161, 0.7654, 0.1627, 0.7654, 0.1627, 0.6598, 0.161, 0.6598, 0.1546, 0.7653, 0.1528, 0.7653, 0.2006, 0.6598, 0.185, 0.6598, 0.1794, 0.7654, 0.1914, 0.7654, 0.1914, 0.6598, 0.1794, 0.6598, 0.1729, 0.7653, 0.1815, 0.7654, 0.2295, 0.6598, 0.2036, 0.6598, 0.1972, 0.7653, 0.2197, 0.7653, 0.2197, 0.6598, 0.1972, 0.6598, 0.1917, 0.7654, 0.2107, 0.7654, 0.258, 0.6598, 0.2217, 0.6598, 0.2152, 0.7653, 0.2481, 0.7653, 0.2481, 0.6598, 0.2152, 0.6598, 0.2094, 0.7653, 0.2388, 0.7653, 0.2866, 0.6598, 0.2398, 0.6598, 0.2342, 0.7654, 0.2775, 0.7654, 0.2775, 0.6598, 0.2342, 0.6598, 0.2276, 0.7653, 0.2674, 0.7653, 0.3152, 0.6598, 0.2581, 0.6598, 0.2524, 0.7654, 0.3061, 0.7654, 0.3061, 0.6598, 0.2524, 0.6598, 0.2459, 0.7653, 0.2961, 0.3783, 0.774, 0.2728, 0.8177, 0.2727, 0.8125, 0.3783, 0.7655, 0.3783, 0.7655, 0.2727, 0.8125, 0.2728, 0.8057, 0.3783, 0.7554, 0.7654, 0.02903, 0.6598, 0.07588, 0.6598, 0.06943, 0.7653, 0.0191, 0.7653, 0.0191, 0.6598, 0.06943, 0.6598, 0.06396, 0.7654, 0.01017, 0.8246, 0.5176, 0.8001, 0.5176, 0.8038, 0.508, 0.8217, 0.508, 0.8001, 0.5176, 0.8246, 0.5176, 0.8221, 0.5273, 0.8023, 0.5273, 0.8246, 0.537, 0.8001, 0.537, 0.8023, 0.5273, 0.8221, 0.5273, 0.8001, 0.537, 0.8246, 0.537, 0.8214, 0.5467, 0.8001, 0.5467, 0.8001, 0.5467, 0.8214, 0.5467, 0.8246, 0.5564, 0.8023, 0.5564, 0.8246, 0.5661, 0.8001, 0.5661, 0.8023, 0.5564, 0.8246, 0.5564, 0.8001, 0.5661, 0.8246, 0.5661, 0.821, 0.5758, 0.8001, 0.5758, 0.8001, 0.5758, 0.821, 0.5758, 0.8246, 0.5854, 0.803, 0.5854, 0.8246, 0.5951, 0.8001, 0.5951, 0.803, 0.5854, 0.8246, 0.5854, 0.8001, 0.5951, 0.8246, 0.5951, 0.8235, 0.6048, 0.8001, 0.6048, 0.8001, 0.6048, 0.8235, 0.6048, 0.8218, 0.6145, 0.8001, 0.6145, 0.8246, 0.6242, 0.8015, 0.6242, 0.8001, 0.6145, 0.8218, 0.6145, 0.8015, 0.6242, 0.8246, 0.6242, 0.8246, 0.6339, 0.8001, 0.6339, 0.8001, 0.6339, 0.8246, 0.6339, 0.8207, 0.6436, 0.8001, 0.6436, 0.8246, 0.6532, 0.8001, 0.6532, 0.8001, 0.6436, 0.8207, 0.6436, 0.8001, 0.6532, 0.8246, 0.6532, 0.8181, 0.6629, 0.8021, 0.6629, 0.8021, 0.6629, 0.8181, 0.6629, 0.8246, 0.6726, 0.8001, 0.6726, 0.8246, 0.6823, 0.8001, 0.6823, 0.8001, 0.6726, 0.8246, 0.6726, 0.8001, 0.6823, 0.8246, 0.6823, 0.8207, 0.692, 0.8025, 0.692, 0.8025, 0.692, 0.8207, 0.692, 0.8246, 0.7017, 0.8001, 0.7017, 0.821, 0.7114, 0.8037, 0.7114, 0.8001, 0.7017, 0.8246, 0.7017, 0.8037, 0.7114, 0.821, 0.7114, 0.8246, 0.721, 0.8001, 0.721, 0.8001, 0.721, 0.8246, 0.721, 0.8246, 0.7307, 0.8017, 0.7307, 0.8246, 0.7404, 0.8001, 0.7404, 0.8017, 0.7307, 0.8246, 0.7307, 0.8001, 0.7404, 0.8246, 0.7404, 0.8213, 0.7501, 0.7987, 0.7501, 0.7987, 0.7501, 0.8213, 0.7501, 0.8246, 0.7598, 0.8008, 0.7598, 0.8246, 0.7695, 0.8001, 0.7695, 0.8008, 0.7598, 0.8246, 0.7598, 0.8001, 0.7695, 0.8246, 0.7695, 0.8246, 0.7792, 0.8029, 0.7792, 0.8029, 0.7792, 0.8246, 0.7792, 0.8232, 0.7888, 0.8001, 0.7888, 0.8246, 0.7985, 0.8001, 0.7985, 0.8001, 0.7888, 0.8232, 0.7888, 0.8001, 0.7985, 0.8246, 0.7985, 0.8217, 0.8082, 0.8029, 0.8082, 0.8029, 0.8082, 0.8217, 0.8082, 0.8246, 0.8179, 0.8001, 0.8179, 0.6186, 0.8708, 0.6006, 0.8708, 0.5978, 0.8678, 0.6223, 0.8678, 0.6223, 0.8738, 0.5978, 0.8738, 0.6006, 0.8708, 0.6186, 0.8708, 0.5978, 0.8738, 0.6223, 0.8738, 0.62, 0.8768, 0.6003, 0.8768, 0.6223, 0.8797, 0.5978, 0.8797, 0.6003, 0.8768, 0.62, 0.8768, 0.6223, 0.8827, 0.6009, 0.8827, 0.5978, 0.8797, 0.6223, 0.8797, 0.6009, 0.8827, 0.6223, 0.8827, 0.6201, 0.8857, 0.5978, 0.8857, 0.6223, 0.8886, 0.5978, 0.8886, 0.5978, 0.8857, 0.6201, 0.8857, 0.6223, 0.8916, 0.6014, 0.8916, 0.5978, 0.8886, 0.6223, 0.8886, 0.6014, 0.8916, 0.6223, 0.8916, 0.6194, 0.8946, 0.5978, 0.8946, 0.6223, 0.8976, 0.5978, 0.8976, 0.5978, 0.8946, 0.6194, 0.8946, 0.6223, 0.9017, 0.5988, 0.9005, 0.5978, 0.8976, 0.6223, 0.8976, 0.7078, 0.4714, 0.7078, 0.4948, 0.7036, 0.4946, 0.7047, 0.473, 0.6724, 0.8272, 0.6493, 0.8272, 0.6521, 0.8242, 0.6738, 0.8242, 0.6738, 0.8301, 0.6493, 0.8301, 0.6493, 0.8272, 0.6724, 0.8272, 0.6493, 0.8301, 0.6738, 0.8301, 0.6738, 0.8331, 0.6531, 0.8331, 0.6738, 0.8361, 0.6493, 0.8361, 0.6531, 0.8331, 0.6738, 0.8331, 0.6717, 0.8391, 0.6558, 0.8391, 0.6493, 0.8361, 0.6738, 0.8361, 0.6558, 0.8391, 0.6717, 0.8391, 0.6738, 0.842, 0.6493, 0.842, 0.6738, 0.845, 0.6493, 0.845, 0.6493, 0.842, 0.6738, 0.842, 0.6713, 0.848, 0.6532, 0.848, 0.6493, 0.845, 0.6738, 0.845, 0.6532, 0.848, 0.6713, 0.848, 0.6738, 0.8509, 0.6493, 0.8509, 0.6702, 0.8539, 0.6528, 0.8539, 0.6493, 0.8509, 0.6738, 0.8509, 0.6738, 0.8569, 0.6493, 0.8569, 0.6528, 0.8539, 0.6702, 0.8539, 0.6493, 0.8569, 0.6738, 0.8569, 0.6722, 0.8599, 0.6493, 0.8599, 0.6738, 0.8628, 0.6493, 0.8628, 0.6493, 0.8599, 0.6722, 0.8599, 0.6752, 0.8658, 0.6526, 0.8658, 0.6493, 0.8628, 0.6738, 0.8628, 0.6526, 0.8658, 0.6752, 0.8658, 0.6731, 0.8688, 0.6493, 0.8688, 0.6738, 0.8717, 0.6493, 0.8717, 0.6493, 0.8688, 0.6731, 0.8688, 0.671, 0.8747, 0.6493, 0.8747, 0.6493, 0.8717, 0.6738, 0.8717, 0.6493, 0.8747, 0.671, 0.8747, 0.6738, 0.8777, 0.6507, 0.8777, 0.6738, 0.8807, 0.6493, 0.8807, 0.6507, 0.8777, 0.6738, 0.8777, 0.6493, 0.8807, 0.6738, 0.8807, 0.671, 0.8836, 0.6522, 0.8836, 0.6522, 0.8836, 0.671, 0.8836, 0.6738, 0.8866, 0.6493, 0.8866])
me_cube_004.materials.append(mat_broombottom_001)
me_cube_004.update()
me_cylinder_001 = bpy.data.meshes.new('Cylinder.001')
me_cylinder_001.from_pydata([(0.0, -0.09105, -2.742), (0.0, -0.09105, 2.742), (-0.01776, -0.0893, -2.742), (-0.01776, -0.0893, 2.742), (-0.03484, -0.08412, -2.742), (-0.03484, -0.08412, 2.742), (-0.05059, -0.07571, -2.742), (-0.05059, -0.07571, 2.742), (-0.06438, -0.06438, -2.742), (-0.06438, -0.06438, 2.742), (-0.07571, -0.05059, -2.742), (-0.07571, -0.05059, 2.742), (-0.08412, -0.03484, -2.742), (-0.08412, -0.03484, 2.742), (-0.0893, -0.01776, -2.742), (-0.0893, -0.01776, 2.742), (-0.09105, 0.0, -2.742), (-0.09105, 0.0, 2.742), (-0.0893, 0.01776, -2.742), (-0.0893, 0.01776, 2.742), (-0.08412, 0.03484, -2.742), (-0.08412, 0.03484, 2.742), (-0.07571, 0.05059, -2.742), (-0.07571, 0.05059, 2.742), (-0.06438, 0.06438, -2.742), (-0.06438, 0.06438, 2.742), (-0.05059, 0.07571, -2.742), (-0.05059, 0.07571, 2.742), (-0.03484, 0.08412, -2.742), (-0.03484, 0.08412, 2.742), (-0.01776, 0.0893, -2.742), (-0.01776, 0.0893, 2.742), (0.0, 0.09105, -2.742), (0.0, 0.09105, 2.742), (0.01776, 0.0893, -2.742), (0.01776, 0.0893, 2.742), (0.03484, 0.08412, -2.742), (0.03484, 0.08412, 2.742), (0.05059, 0.07571, -2.742), (0.05059, 0.07571, 2.742), (0.06438, 0.06438, -2.742), (0.06438, 0.06438, 2.742), (0.07571, 0.05059, -2.742), (0.07571, 0.05059, 2.742), (0.08412, 0.03484, -2.742), (0.08412, 0.03484, 2.742), (0.0893, 0.01776, -2.742), (0.0893, 0.01776, 2.742), (0.09105, 0.0, -2.742), (0.09105, 0.0, 2.742), (0.0893, -0.01776, -2.742), (0.0893, -0.01776, 2.742), (0.08412, -0.03484, -2.742), (0.08412, -0.03484, 2.742), (0.07571, -0.05059, -2.742), (0.07571, -0.05059, 2.742), (0.06438, -0.06438, -2.742), (0.06438, -0.06438, 2.742), (0.05059, -0.07571, -2.742), (0.05059, -0.07571, 2.742), (0.03484, -0.08412, -2.742), (0.03484, -0.08412, 2.742), (0.01776, -0.0893, -2.742), (0.01776, -0.0893, 2.742), (-0.02264, -0.1138, 2.76), (-4.101e-09, -0.116, 2.76), (-0.0444, -0.1072, 2.76), (-0.06446, -0.09647, 2.76), (-0.08204, -0.08204, 2.76), (-0.09647, -0.06446, 2.76), (-0.1072, -0.0444, 2.76), (-0.1138, -0.02264, 2.76), (-0.116, 1.915e-10, 2.76), (-0.1138, 0.02264, 2.76), (-0.1072, 0.0444, 2.76), (-0.09647, 0.06446, 2.76), (-0.08204, 0.08204, 2.76), (-0.06446, 0.09647, 2.76), (-0.0444, 0.1072, 2.76), (-0.02264, 0.1138, 2.76), (-4.101e-09, 0.116, 2.76), (0.02264, 0.1138, 2.76), (0.0444, 0.1072, 2.76), (0.06446, 0.09647, 2.76), (0.08204, 0.08204, 2.76), (0.09647, 0.06446, 2.76), (0.1072, 0.0444, 2.76), (0.1138, 0.02264, 2.76), (0.116, 1.915e-10, 2.76), (0.1138, -0.02264, 2.76), (0.1072, -0.0444, 2.76), (0.09647, -0.06446, 2.76), (0.08204, -0.08204, 2.76), (0.06446, -0.09647, 2.76), (0.0444, -0.1072, 2.76), (0.02264, -0.1138, 2.76), (-0.02264, -0.1138, 3.168), (-3.927e-07, -0.116, 3.168), (-0.0444, -0.1072, 3.168), (-0.06446, -0.09647, 3.168), (-0.08204, -0.08204, 3.168), (-0.09647, -0.06446, 3.168), (-0.1072, -0.0444, 3.168), (-0.1138, -0.02264, 3.168), (-0.116, 1.915e-10, 3.168), (-0.1138, 0.02264, 3.168), (-0.1072, 0.0444, 3.168), (-0.09647, 0.06446, 3.168), (-0.08204, 0.08204, 3.168), (-0.06446, 0.09647, 3.168), (-0.0444, 0.1072, 3.168), (-0.02264, 0.1138, 3.168), (-3.927e-07, 0.116, 3.168), (0.02263, 0.1138, 3.168), (0.0444, 0.1072, 3.168), (0.06446, 0.09647, 3.168), (0.08204, 0.08204, 3.168), (0.09647, 0.06446, 3.168), (0.1072, 0.0444, 3.168), (0.1138, 0.02264, 3.168), (0.116, 1.915e-10, 3.168), (0.1138, -0.02264, 3.168), (0.1072, -0.0444, 3.168), (0.09647, -0.06446, 3.168), (0.08204, -0.08204, 3.168), (0.06446, -0.09647, 3.168), (0.0444, -0.1072, 3.168), (0.02263, -0.1138, 3.168)], [], [(0, 1, 3, 2), (2, 3, 5, 4), (4, 5, 7, 6), (6, 7, 9, 8), (8, 9, 11, 10), (10, 11, 13, 12), (12, 13, 15, 14), (14, 15, 17, 16), (16, 17, 19, 18), (18, 19, 21, 20), (20, 21, 23, 22), (22, 23, 25, 24), (24, 25, 27, 26), (26, 27, 29, 28), (28, 29, 31, 30), (30, 31, 33, 32), (32, 33, 35, 34), (34, 35, 37, 36), (36, 37, 39, 38), (38, 39, 41, 40), (40, 41, 43, 42), (42, 43, 45, 44), (44, 45, 47, 46), (46, 47, 49, 48), (48, 49, 51, 50), (50, 51, 53, 52), (52, 53, 55, 54), (54, 55, 57, 56), (56, 57, 59, 58), (58, 59, 61, 60), (51, 49, 88, 89), (60, 61, 63, 62), (62, 63, 1, 0), (0, 2, 4, 6, 8, 10, 12, 14, 16, 18, 20, 22, 24, 26, 28, 30, 32, 34, 36, 38, 40, 42, 44, 46, 48, 50, 52, 54, 56, 58, 60, 62), (70, 69, 101, 102), (7, 5, 66, 67), (25, 23, 75, 76), (43, 41, 84, 85), (61, 59, 93, 94), (17, 15, 71, 72), (35, 33, 80, 81), (53, 51, 89, 90), (9, 7, 67, 68), (27, 25, 76, 77), (45, 43, 85, 86), (63, 61, 94, 95), (19, 17, 72, 73), (37, 35, 81, 82), (55, 53, 90, 91), (11, 9, 68, 69), (29, 27, 77, 78), (47, 45, 86, 87), (3, 1, 65, 64), (1, 63, 95, 65), (21, 19, 73, 74), (39, 37, 82, 83), (57, 55, 91, 92), (13, 11, 69, 70), (31, 29, 78, 79), (49, 47, 87, 88), (5, 3, 64, 66), (23, 21, 74, 75), (41, 39, 83, 84), (59, 57, 92, 93), (15, 13, 70, 71), (33, 31, 79, 80), (96, 97, 127, 126, 125, 124, 123, 122, 121, 120, 119, 118, 117, 116, 115, 114, 113, 112, 111, 110, 109, 108, 107, 106, 105, 104, 103, 102, 101, 100, 99, 98), (84, 83, 115, 116), (71, 70, 102, 103), (85, 84, 116, 117), (72, 71, 103, 104), (86, 85, 117, 118), (73, 72, 104, 105), (87, 86, 118, 119), (74, 73, 105, 106), (88, 87, 119, 120), (75, 74, 106, 107), (89, 88, 120, 121), (76, 75, 107, 108), (90, 89, 121, 122), (77, 76, 108, 109), (91, 90, 122, 123), (78, 77, 109, 110), (64, 65, 97, 96), (92, 91, 123, 124), (79, 78, 110, 111), (66, 64, 96, 98), (93, 92, 124, 125), (80, 79, 111, 112), (67, 66, 98, 99), (94, 93, 125, 126), (81, 80, 112, 113), (68, 67, 99, 100), (95, 94, 126, 127), (82, 81, 113, 114), (69, 68, 100, 101), (65, 95, 127, 97), (83, 82, 114, 115)])
me_cylinder_001.polygons.foreach_set('use_smooth', [True] * 98)
_uv = me_cylinder_001.uv_layers.new(name='UVMap')
_uv.uv.foreach_set('vector', [0.9555, 0.0, 0.9555, 0.6832, 0.9537, 0.6832, 0.9537, 0.0, 0.9537, 0.0, 0.9537, 0.6832, 0.9521, 0.6832, 0.9521, 0.0, 0.9202, 0.0, 0.9202, 0.6832, 0.9183, 0.6832, 0.9183, 0.0, 0.9183, 0.0, 0.9183, 0.6832, 0.9163, 0.6832, 0.9163, 0.0, 0.9163, 0.0, 0.9163, 0.6832, 0.9141, 0.6832, 0.9141, 0.0, 0.9141, 0.0, 0.9141, 0.6832, 0.9119, 0.6832, 0.9119, 0.0, 0.9119, 0.0, 0.9119, 0.6832, 0.9097, 0.6832, 0.9097, 0.0, 0.9097, 0.0, 0.9097, 0.6832, 0.9076, 0.6832, 0.9076, 0.0, 0.9076, 0.0, 0.9076, 0.6832, 0.9058, 0.6832, 0.9058, 0.0, 0.9058, 0.0, 0.9058, 0.6832, 0.9042, 0.6832, 0.9042, 0.0, 0.984, 0.0, 0.984, 0.6832, 0.9822, 0.6832, 0.9822, 0.0, 0.9822, 0.0, 0.9822, 0.6832, 0.9801, 0.6832, 0.9801, 0.0, 0.9801, 0.0, 0.9801, 0.6832, 0.978, 0.6832, 0.978, 0.0, 0.978, 0.0, 0.978, 0.6832, 0.9757, 0.6832, 0.9757, 0.0, 0.9757, 0.0, 0.9757, 0.6832, 0.9735, 0.6832, 0.9735, 0.0, 0.9735, 0.0, 0.9735, 0.6832, 0.9715, 0.6832, 0.9715, 0.0, 0.9715, 0.0, 0.9715, 0.6832, 0.9696, 0.6832, 0.9696, 0.0, 0.9696, 0.0, 0.9696, 0.6832, 0.9681, 0.6832, 0.9681, 0.0, 0.8883, 0.0, 0.8883, 0.6832, 0.8864, 0.6832, 0.8864, 0.0, 0.8864, 0.0, 0.8864, 0.6832, 0.8844, 0.6832, 0.8844, 0.0, 0.8844, 0.0, 0.8844, 0.6832, 0.8822, 0.6832, 0.8822, 0.0, 0.8822, 0.0, 0.8822, 0.6832, 0.8799, 0.6832, 0.8799, 0.0, 0.8799, 0.0, 0.8799, 0.6832, 0.8778, 0.6832, 0.8778, 0.0, 0.8778, 0.0, 0.8778, 0.6832, 0.8757, 0.6832, 0.8757, 0.0, 0.8757, 0.0, 0.8757, 0.6832, 0.8739, 0.6832, 0.8739, 0.0, 0.8739, 0.0, 0.8739, 0.6832, 0.8723, 0.6832, 0.8723, 0.0, 0.9681, 0.0, 0.9681, 0.6832, 0.9662, 0.6832, 0.9662, 0.0, 0.9662, 0.0, 0.9662, 0.6832, 0.9642, 0.6832, 0.9642, 0.0, 0.9642, 0.0, 0.9642, 0.6832, 0.962, 0.6832, 0.962, 0.0, 0.962, 0.0, 0.962, 0.6832, 0.9598, 0.6832, 0.9598, 0.0, 0.1011, 0.8057, 0.1003, 0.8036, 0.103, 0.8022, 0.1041, 0.8048, 0.9598, 0.0, 0.9598, 0.6832, 0.9576, 0.6832, 0.9576, 0.0, 0.9576, 0.0, 0.9576, 0.6832, 0.9555, 0.6832, 0.9555, 0.0, 0.7036, 0.4838, 0.7031, 0.4859, 0.7023, 0.488, 0.7011, 0.4898, 0.6995, 0.4914, 0.6976, 0.4926, 0.6956, 0.4935, 0.6934, 0.4939, 0.6912, 0.4939, 0.689, 0.4935, 0.6869, 0.4926, 0.6851, 0.4914, 0.6835, 0.4898, 0.6823, 0.488, 0.6814, 0.4859, 0.681, 0.4838, 0.681, 0.4815, 0.6814, 0.4794, 0.6823, 0.4773, 0.6835, 0.4755, 0.6851, 0.4739, 0.6869, 0.4726, 0.689, 0.4718, 0.6912, 0.4714, 0.6934, 0.4714, 0.6956, 0.4718, 0.6976, 0.4726, 0.6995, 0.4739, 0.7011, 0.4755, 0.7023, 0.4773, 0.7031, 0.4794, 0.7036, 0.4815, 0.1851, 0.754, 0.1879, 0.754, 0.1879, 0.8049, 0.1851, 0.8049, 0.08914, 0.8203, 0.09137, 0.8203, 0.09167, 0.8234, 0.08884, 0.8234, 0.0794, 0.8057, 0.07897, 0.8079, 0.07587, 0.8076, 0.07642, 0.8048, 0.0956, 0.799, 0.09355, 0.7981, 0.09445, 0.7951, 0.09707, 0.7962, 0.09902, 0.8162, 0.1003, 0.8143, 0.103, 0.8158, 0.1014, 0.8181, 0.08025, 0.8143, 0.08149, 0.8162, 0.07908, 0.8181, 0.07751, 0.8158, 0.08696, 0.7981, 0.08491, 0.799, 0.08344, 0.7962, 0.08606, 0.7951, 0.1015, 0.8079, 0.1011, 0.8057, 0.1041, 0.8048, 0.1046, 0.8076, 0.08696, 0.8198, 0.08914, 0.8203, 0.08884, 0.8234, 0.08606, 0.8228, 0.08025, 0.8036, 0.0794, 0.8057, 0.07642, 0.8048, 0.07751, 0.8022, 0.09745, 0.8002, 0.0956, 0.799, 0.09707, 0.7962, 0.09942, 0.7978, 0.09745, 0.8177, 0.09902, 0.8162, 0.1014, 0.8181, 0.09942, 0.8202, 0.0794, 0.8123, 0.08025, 0.8143, 0.07751, 0.8158, 0.07642, 0.8132, 0.08914, 0.7977, 0.08696, 0.7981, 0.08606, 0.7951, 0.08884, 0.7946, 0.1015, 0.8101, 0.1015, 0.8079, 0.1046, 0.8076, 0.1046, 0.8104, 0.08491, 0.819, 0.08696, 0.8198, 0.08606, 0.8228, 0.08344, 0.8217, 0.08149, 0.8018, 0.08025, 0.8036, 0.07751, 0.8022, 0.07908, 0.7998, 0.09902, 0.8018, 0.09745, 0.8002, 0.09942, 0.7978, 0.1014, 0.7998, 0.09355, 0.8198, 0.0956, 0.819, 0.09707, 0.8217, 0.09445, 0.8228, 0.0956, 0.819, 0.09745, 0.8177, 0.09942, 0.8202, 0.09707, 0.8217, 0.07897, 0.8101, 0.0794, 0.8123, 0.07642, 0.8132, 0.07587, 0.8104, 0.09137, 0.7977, 0.08914, 0.7977, 0.08884, 0.7946, 0.09167, 0.7946, 0.1011, 0.8123, 0.1015, 0.8101, 0.1046, 0.8104, 0.1041, 0.8132, 0.08306, 0.8177, 0.08491, 0.819, 0.08344, 0.8217, 0.08109, 0.8202, 0.08306, 0.8002, 0.08149, 0.8018, 0.07908, 0.7998, 0.08109, 0.7978, 0.1003, 0.8036, 0.09902, 0.8018, 0.1014, 0.7998, 0.103, 0.8022, 0.09137, 0.8203, 0.09355, 0.8198, 0.09445, 0.8228, 0.09167, 0.8234, 0.07897, 0.8079, 0.07897, 0.8101, 0.07587, 0.8104, 0.07587, 0.8076, 0.09355, 0.7981, 0.09137, 0.7977, 0.09167, 0.7946, 0.09445, 0.7951, 0.1003, 0.8143, 0.1011, 0.8123, 0.1041, 0.8132, 0.103, 0.8158, 0.08149, 0.8162, 0.08306, 0.8177, 0.08109, 0.8202, 0.07908, 0.8181, 0.08491, 0.799, 0.08306, 0.8002, 0.08109, 0.7978, 0.08344, 0.7962, 0.06568, 0.7951, 0.0683, 0.7962, 0.07066, 0.7978, 0.07266, 0.7998, 0.07423, 0.8022, 0.07532, 0.8048, 0.07587, 0.8076, 0.07587, 0.8104, 0.07532, 0.8132, 0.07423, 0.8158, 0.07266, 0.8181, 0.07066, 0.8202, 0.0683, 0.8217, 0.06568, 0.8228, 0.0629, 0.8234, 0.06007, 0.8234, 0.05729, 0.8228, 0.05467, 0.8217, 0.05232, 0.8202, 0.05032, 0.8181, 0.04874, 0.8158, 0.04766, 0.8132, 0.0471, 0.8104, 0.0471, 0.8076, 0.04766, 0.8048, 0.04874, 0.8022, 0.05032, 0.7998, 0.05232, 0.7978, 0.05467, 0.7962, 0.05729, 0.7951, 0.06007, 0.7946, 0.0629, 0.7946, 0.01336, 0.7946, 0.01598, 0.7946, 0.01598, 0.8455, 0.01336, 0.8455, 0.1823, 0.754, 0.1851, 0.754, 0.1851, 0.8049, 0.1823, 0.8049, 0.01059, 0.7946, 0.01336, 0.7946, 0.01336, 0.8455, 0.01059, 0.8455, 0.1797, 0.754, 0.1823, 0.754, 0.1823, 0.8049, 0.1797, 0.8049, 0.007752, 0.7946, 0.01059, 0.7946, 0.01059, 0.8455, 0.007752, 0.8455, 0.1773, 0.754, 0.1797, 0.754, 0.1797, 0.8049, 0.1773, 0.8049, 0.004973, 0.7946, 0.007752, 0.7946, 0.007752, 0.8455, 0.004973, 0.8455, 0.1753, 0.754, 0.1773, 0.754, 0.1773, 0.8049, 0.1753, 0.8049, 0.002356, 0.7946, 0.004973, 0.7946, 0.004973, 0.8455, 0.002356, 0.8455, 0.2136, 0.754, 0.216, 0.754, 0.216, 0.8049, 0.2136, 0.8049, 0.0, 0.7946, 0.002356, 0.7946, 0.002356, 0.8455, 2.784e-09, 0.8455, 0.211, 0.754, 0.2136, 0.754, 0.2136, 0.8049, 0.211, 0.8049, 0.7668, 0.7474, 0.7689, 0.7474, 0.7689, 0.7983, 0.7668, 0.7983, 0.2082, 0.754, 0.211, 0.754, 0.211, 0.8049, 0.2082, 0.8049, 0.7645, 0.7474, 0.7668, 0.7474, 0.7668, 0.7983, 0.7645, 0.7983, 0.2054, 0.754, 0.2082, 0.754, 0.2082, 0.8049, 0.2054, 0.8049, 0.7485, 0.7474, 0.7509, 0.7474, 0.7509, 0.7983, 0.7485, 0.7983, 0.7619, 0.7474, 0.7645, 0.7474, 0.7645, 0.7983, 0.7619, 0.7983, 0.2026, 0.754, 0.2054, 0.754, 0.2054, 0.8049, 0.2026, 0.8049, 0.7465, 0.7474, 0.7485, 0.7474, 0.7485, 0.7983, 0.7465, 0.7983, 0.7591, 0.7474, 0.7619, 0.7474, 0.7619, 0.7983, 0.7591, 0.7983, 0.2, 0.754, 0.2026, 0.754, 0.2026, 0.8049, 0.2, 0.8049, 0.1933, 0.754, 0.1957, 0.754, 0.1957, 0.8049, 0.1933, 0.8049, 0.7563, 0.7474, 0.7591, 0.7474, 0.7591, 0.7983, 0.7563, 0.7983, 0.1977, 0.754, 0.2, 0.754, 0.2, 0.8049, 0.1977, 0.8049, 0.1907, 0.754, 0.1933, 0.754, 0.1933, 0.8049, 0.1907, 0.8049, 0.7535, 0.7474, 0.7563, 0.7474, 0.7563, 0.7983, 0.7535, 0.7983, 0.1957, 0.754, 0.1977, 0.754, 0.1977, 0.8049, 0.1957, 0.8049, 0.1879, 0.754, 0.1907, 0.754, 0.1907, 0.8049, 0.1879, 0.8049, 0.7509, 0.7474, 0.7535, 0.7474, 0.7535, 0.7983, 0.7509, 0.7983, 0.01598, 0.7946, 0.01834, 0.7946, 0.01834, 0.8455, 0.01598, 0.8455])
me_cylinder_001.materials.append(mat_broomhandle_001)
me_cylinder_001.update()
me_cube_001 = bpy.data.meshes.new('Cube.001')
me_cube_001.from_pydata([(0.1196, -0.8372, -0.1296), (0.1196, 0.8372, -0.1296), (-0.1196, -0.8372, -0.1296), (-0.1196, 0.8372, -0.1296), (0.1196, -0.1117, 0.1296), (0.1196, -0.5029, 0.09539), (0.1196, -0.233, 0.127), (0.1196, -0.3499, 0.1196), (0.1196, -0.4447, 0.1085), (0.1196, 0.5029, 0.09539), (0.1196, 0.1117, 0.1296), (0.1196, 0.4447, 0.1085), (0.1196, 0.3499, 0.1196), (0.1196, 0.233, 0.127), (-0.1196, -0.5029, 0.09539), (-0.1196, -0.1117, 0.1296), (-0.1196, -0.4447, 0.1085), (-0.1196, -0.3499, 0.1196), (-0.1196, -0.233, 0.127), (-0.1196, 0.1117, 0.1296), (-0.1196, 0.5029, 0.09539), (-0.1196, 0.233, 0.127), (-0.1196, 0.3499, 0.1196), (-0.1196, 0.4447, 0.1085)], [], [(14, 2, 0, 5), (1, 0, 2, 3), (9, 1, 3, 20), (12, 13, 1), (19, 10, 13, 21), (21, 13, 12, 22), (22, 12, 11, 23), (23, 11, 9, 20), (4, 15, 18, 6), (6, 18, 17, 7), (7, 17, 16, 8), (8, 16, 14, 5), (10, 19, 15, 4), (15, 19, 2), (10, 4, 0), (4, 6, 0), (6, 7, 0), (7, 8, 0), (8, 5, 0), (0, 1, 10), (1, 9, 11), (10, 1, 13), (11, 12, 1), (19, 21, 3), (21, 22, 3), (22, 23, 3), (23, 20, 3), (3, 2, 19), (2, 14, 16), (16, 17, 2), (17, 18, 2), (18, 15, 2)])
me_cube_001.polygons.foreach_set('use_smooth', [True] * 32)
_uv = me_cube_001.uv_layers.new(name='UVMap')
_uv.uv.foreach_set('vector', [0.5435, 0.9143, 0.5435, 0.956, 0.5137, 0.956, 0.5137, 0.9143, 0.5137, 0.7474, 0.5137, 0.956, 0.4839, 0.956, 0.4839, 0.7474, 0.5137, 0.7891, 0.5137, 0.7474, 0.5435, 0.7474, 0.5435, 0.7891, 0.2063, 0.6062, 0.2073, 0.6207, 0.1753, 0.5455, 0.5435, 0.8378, 0.5137, 0.8378, 0.5137, 0.8227, 0.5435, 0.8227, 0.5435, 0.8227, 0.5137, 0.8227, 0.5137, 0.8081, 0.5435, 0.8081, 0.5435, 0.8081, 0.5137, 0.8081, 0.5137, 0.7963, 0.5435, 0.7963, 0.5435, 0.7963, 0.5137, 0.7963, 0.5137, 0.7891, 0.5435, 0.7891, 0.5137, 0.8656, 0.5435, 0.8656, 0.5435, 0.8807, 0.5137, 0.8807, 0.5137, 0.8807, 0.5435, 0.8807, 0.5435, 0.8953, 0.5137, 0.8953, 0.5137, 0.8953, 0.5435, 0.8953, 0.5435, 0.9071, 0.5137, 0.9071, 0.5137, 0.9071, 0.5435, 0.9071, 0.5435, 0.9143, 0.5137, 0.9143, 0.5137, 0.8378, 0.5435, 0.8378, 0.5435, 0.8656, 0.5137, 0.8656, 0.9046, 0.7736, 0.9046, 0.8015, 0.8723, 0.6832, 0.2076, 0.6358, 0.2076, 0.6637, 0.1753, 0.754, 0.2076, 0.6637, 0.2073, 0.6788, 0.1753, 0.754, 0.2073, 0.6788, 0.2063, 0.6933, 0.1753, 0.754, 0.2063, 0.6933, 0.205, 0.7051, 0.1753, 0.754, 0.205, 0.7051, 0.2033, 0.7124, 0.1753, 0.754, 0.1753, 0.754, 0.1753, 0.5455, 0.2076, 0.6358, 0.1753, 0.5455, 0.2033, 0.5871, 0.205, 0.5944, 0.2076, 0.6358, 0.1753, 0.5455, 0.2073, 0.6207, 0.205, 0.5944, 0.2063, 0.6062, 0.1753, 0.5455, 0.9046, 0.8015, 0.9042, 0.8166, 0.8723, 0.8918, 0.9042, 0.8166, 0.9033, 0.8311, 0.8723, 0.8918, 0.9033, 0.8311, 0.9019, 0.8429, 0.8723, 0.8918, 0.9019, 0.8429, 0.9003, 0.8502, 0.8723, 0.8918, 0.8723, 0.8918, 0.8723, 0.6832, 0.9046, 0.8015, 0.8723, 0.6832, 0.9003, 0.7249, 0.9019, 0.7321, 0.9019, 0.7321, 0.9033, 0.744, 0.8723, 0.6832, 0.9033, 0.744, 0.9042, 0.7585, 0.8723, 0.6832, 0.9042, 0.7585, 0.9046, 0.7736, 0.8723, 0.6832])
me_cube_001.materials.append(mat_broomhead_001)
me_cube_001.update()
me_cylinder_002 = bpy.data.meshes.new('Cylinder.002')
me_cylinder_002.from_pydata([(0.0, 1.1, -1.0), (0.2146, 1.079, -1.0), (0.2146, 1.079, 1.0), (0.0, 1.1, 1.0), (0.421, 1.016, -1.0), (0.421, 1.016, 1.0), (0.6111, 0.9146, -1.0), (0.6111, 0.9146, 1.0), (0.7778, 0.7778, -1.0), (0.7778, 0.7778, 1.0), (0.9146, 0.6111, -1.0), (0.9146, 0.6111, 1.0), (1.016, 0.421, -1.0), (1.016, 0.421, 1.0), (1.079, 0.2146, -1.0), (1.079, 0.2146, 1.0), (1.1, 0.0, -1.0), (1.1, 0.0, 1.0), (1.079, -0.2146, -1.0), (1.079, -0.2146, 1.0), (1.016, -0.421, -1.0), (1.016, -0.421, 1.0), (0.9146, -0.6111, -1.0), (0.9146, -0.6111, 1.0), (0.7778, -0.7778, -1.0), (0.7778, -0.7778, 1.0), (0.6111, -0.9146, -1.0), (0.6111, -0.9146, 1.0), (0.421, -1.016, -1.0), (0.421, -1.016, 1.0), (0.2146, -1.079, -1.0), (0.2146, -1.079, 1.0), (0.0, -1.1, -1.0), (0.0, -1.1, 1.0), (-0.2146, -1.079, -1.0), (-0.2146, -1.079, 1.0), (-0.421, -1.016, -1.0), (-0.421, -1.016, 1.0), (-0.6111, -0.9146, -1.0), (-0.6111, -0.9146, 1.0), (-0.7778, -0.7778, -1.0), (-0.7778, -0.7778, 1.0), (-0.9146, -0.6111, -1.0), (-0.9146, -0.6111, 1.0), (-1.016, -0.421, -1.0), (-1.016, -0.421, 1.0), (-1.079, -0.2146, -1.0), (-1.079, -0.2146, 1.0), (-1.1, 0.0, -1.0), (-1.1, 0.0, 1.0), (-1.079, 0.2146, -1.0), (-1.079, 0.2146, 1.0), (-1.016, 0.421, -1.0), (-1.016, 0.421, 1.0), (-0.9146, 0.6111, -1.0), (-0.9146, 0.6111, 1.0), (-0.7778, 0.7778, -1.0), (-0.7778, 0.7778, 1.0), (-0.6111, 0.9146, -1.0), (-0.6111, 0.9146, 1.0), (-0.421, 1.016, -1.0), (-0.421, 1.016, 1.0), (-0.2146, 1.079, -1.0), (-0.2146, 1.079, 1.0), (0.0, 1.0, -1.0), (0.1951, 0.9808, -1.0), (0.1951, 0.9808, 1.0), (0.0, 1.0, 1.0), (0.3827, 0.9239, -1.0), (0.3827, 0.9239, 1.0), (0.5556, 0.8315, -1.0), (0.5556, 0.8315, 1.0), (0.7071, 0.7071, -1.0), (0.7071, 0.7071, 1.0), (0.8315, 0.5556, -1.0), (0.8315, 0.5556, 1.0), (0.9239, 0.3827, -1.0), (0.9239, 0.3827, 1.0), (0.9808, 0.1951, -1.0), (0.9808, 0.1951, 1.0), (1.0, 0.0, -1.0), (1.0, 0.0, 1.0), (0.9808, -0.1951, -1.0), (0.9808, -0.1951, 1.0), (0.9239, -0.3827, -1.0), (0.9239, -0.3827, 1.0), (0.8315, -0.5556, -1.0), (0.8315, -0.5556, 1.0), (0.7071, -0.7071, -1.0), (0.7071, -0.7071, 1.0), (0.5556, -0.8315, -1.0), (0.5556, -0.8315, 1.0), (0.3827, -0.9239, -1.0), (0.3827, -0.9239, 1.0), (0.1951, -0.9808, -1.0), (0.1951, -0.9808, 1.0), (0.0, -1.0, -1.0), (0.0, -1.0, 1.0), (-0.1951, -0.9808, -1.0), (-0.1951, -0.9808, 1.0), (-0.3827, -0.9239, -1.0), (-0.3827, -0.9239, 1.0), (-0.5556, -0.8315, -1.0), (-0.5556, -0.8315, 1.0), (-0.7071, -0.7071, -1.0), (-0.7071, -0.7071, 1.0), (-0.8315, -0.5556, -1.0), (-0.8315, -0.5556, 1.0), (-0.9239, -0.3827, -1.0), (-0.9239, -0.3827, 1.0), (-0.9808, -0.1951, -1.0), (-0.9808, -0.1951, 1.0), (-1.0, 0.0, -1.0), (-1.0, 0.0, 1.0), (-0.9808, 0.1951, -1.0), (-0.9808, 0.1951, 1.0), (-0.9239, 0.3827, -1.0), (-0.9239, 0.3827, 1.0), (-0.8315, 0.5556, -1.0), (-0.8315, 0.5556, 1.0), (-0.7071, 0.7071, -1.0), (-0.7071, 0.7071, 1.0), (-0.5556, 0.8315, -1.0), (-0.5556, 0.8315, 1.0), (-0.3827, 0.9239, -1.0), (-0.3827, 0.9239, 1.0), (-0.1951, 0.9808, -1.0), (-0.1951, 0.9808, 1.0)], [], [(0, 3, 2, 1), (1, 2, 5, 4), (4, 5, 7, 6), (6, 7, 9, 8), (8, 9, 11, 10), (10, 11, 13, 12), (12, 13, 15, 14), (14, 15, 17, 16), (16, 17, 19, 18), (18, 19, 21, 20), (20, 21, 23, 22), (22, 23, 25, 24), (24, 25, 27, 26), (26, 27, 29, 28), (28, 29, 31, 30), (30, 31, 33, 32), (32, 33, 35, 34), (34, 35, 37, 36), (36, 37, 39, 38), (38, 39, 41, 40), (40, 41, 43, 42), (42, 43, 45, 44), (44, 45, 47, 46), (46, 47, 49, 48), (48, 49, 51, 50), (50, 51, 53, 52), (52, 53, 55, 54), (54, 55, 57, 56), (56, 57, 59, 58), (58, 59, 61, 60), (60, 61, 63, 62), (62, 63, 3, 0), (64, 65, 66, 67), (65, 68, 69, 66), (68, 70, 71, 69), (70, 72, 73, 71), (72, 74, 75, 73), (74, 76, 77, 75), (76, 78, 79, 77), (78, 80, 81, 79), (80, 82, 83, 81), (82, 84, 85, 83), (84, 86, 87, 85), (86, 88, 89, 87), (88, 90, 91, 89), (90, 92, 93, 91), (92, 94, 95, 93), (94, 96, 97, 95), (96, 98, 99, 97), (98, 100, 101, 99), (100, 102, 103, 101), (102, 104, 105, 103), (104, 106, 107, 105), (106, 108, 109, 107), (108, 110, 111, 109), (110, 112, 113, 111), (112, 114, 115, 113), (114, 116, 117, 115), (116, 118, 119, 117), (118, 120, 121, 119), (120, 122, 123, 121), (122, 124, 125, 123), (124, 126, 127, 125), (126, 64, 67, 127), (0, 1, 65, 64), (2, 3, 67, 66), (1, 4, 68, 65), (5, 2, 66, 69), (4, 6, 70, 68), (7, 5, 69, 71), (6, 8, 72, 70), (9, 7, 71, 73), (8, 10, 74, 72), (11, 9, 73, 75), (10, 12, 76, 74), (13, 11, 75, 77), (12, 14, 78, 76), (15, 13, 77, 79), (14, 16, 80, 78), (17, 15, 79, 81), (16, 18, 82, 80), (19, 17, 81, 83), (18, 20, 84, 82), (21, 19, 83, 85), (20, 22, 86, 84), (23, 21, 85, 87), (22, 24, 88, 86), (25, 23, 87, 89), (24, 26, 90, 88), (27, 25, 89, 91), (26, 28, 92, 90), (29, 27, 91, 93), (28, 30, 94, 92), (31, 29, 93, 95), (30, 32, 96, 94), (33, 31, 95, 97), (32, 34, 98, 96), (35, 33, 97, 99), (34, 36, 100, 98), (37, 35, 99, 101), (36, 38, 102, 100), (39, 37, 101, 103), (38, 40, 104, 102), (41, 39, 103, 105), (40, 42, 106, 104), (43, 41, 105, 107), (42, 44, 108, 106), (45, 43, 107, 109), (44, 46, 110, 108), (47, 45, 109, 111), (46, 48, 112, 110), (49, 47, 111, 113), (48, 50, 114, 112), (51, 49, 113, 115), (50, 52, 116, 114), (53, 51, 115, 117), (52, 54, 118, 116), (55, 53, 117, 119), (54, 56, 120, 118), (57, 55, 119, 121), (56, 58, 122, 120), (59, 57, 121, 123), (58, 60, 124, 122), (61, 59, 123, 125), (60, 62, 126, 124), (63, 61, 125, 127), (62, 0, 64, 126), (3, 63, 127, 67)])
me_cylinder_002.polygons.foreach_set('use_smooth', [True] * 128)
_uv = me_cylinder_002.uv_layers.new(name='UVMap')
_uv.uv.foreach_set('vector', [0.5849, 0.2491, 0.5849, 0.4983, 0.5581, 0.4983, 0.5581, 0.2491, 0.5581, 0.2491, 0.5581, 0.4983, 0.5317, 0.4983, 0.5317, 0.2491, 0.5317, 0.2491, 0.5317, 0.4983, 0.5069, 0.4983, 0.5069, 0.2491, 0.5069, 0.2491, 0.5069, 0.4983, 0.4846, 0.4983, 0.4846, 0.2491, 0.4846, 0.2491, 0.4846, 0.4983, 0.4656, 0.4983, 0.4656, 0.2491, 0.4656, 0.2491, 0.4656, 0.4983, 0.4432, 0.4983, 0.4432, 0.2491, 0.4432, 0.2491, 0.4432, 0.4983, 0.4184, 0.4983, 0.4184, 0.2491, 0.4184, 0.2491, 0.4184, 0.4983, 0.3921, 0.4983, 0.3921, 0.2491, 0.3921, 0.2491, 0.3921, 0.4983, 0.3652, 0.4983, 0.3652, 0.2491, 0.3652, 0.2491, 0.3652, 0.4983, 0.3389, 0.4983, 0.3389, 0.2491, 0.3389, 0.2491, 0.3389, 0.4983, 0.3141, 0.4983, 0.3141, 0.2491, 0.3141, 0.2491, 0.3141, 0.4983, 0.2917, 0.4983, 0.2917, 0.2491, 0.2917, 0.2491, 0.2917, 0.4983, 0.2727, 0.4983, 0.2727, 0.2491, 0.4656, 2.97e-08, 0.4656, 0.2491, 0.4432, 0.2491, 0.4432, 1.485e-08, 0.4432, 1.485e-08, 0.4432, 0.2491, 0.4184, 0.2491, 0.4184, 1.485e-08, 0.4184, 1.485e-08, 0.4184, 0.2491, 0.3921, 0.2491, 0.3921, 1.485e-08, 0.3921, 1.485e-08, 0.3921, 0.2491, 0.3652, 0.2491, 0.3652, 1.485e-08, 0.3652, 1.485e-08, 0.3652, 0.2491, 0.3389, 0.2491, 0.3389, 1.485e-08, 0.3389, 1.485e-08, 0.3389, 0.2491, 0.3141, 0.2491, 0.3141, 1.485e-08, 0.3141, 1.485e-08, 0.3141, 0.2491, 0.2917, 0.2491, 0.2917, 0.0, 0.2917, 0.0, 0.2917, 0.2491, 0.2727, 0.2491, 0.2727, 0.0, 0.6584, 2.97e-08, 0.6584, 0.2491, 0.6361, 0.2491, 0.6361, 1.485e-08, 0.6361, 1.485e-08, 0.6361, 0.2491, 0.6113, 0.2491, 0.6113, 1.485e-08, 0.6113, 1.485e-08, 0.6113, 0.2491, 0.5849, 0.2491, 0.5849, 1.485e-08, 0.5849, 1.485e-08, 0.5849, 0.2491, 0.5581, 0.2491, 0.5581, 1.485e-08, 0.5581, 1.485e-08, 0.5581, 0.2491, 0.5317, 0.2491, 0.5317, 1.485e-08, 0.5317, 1.485e-08, 0.5317, 0.2491, 0.5069, 0.2491, 0.5069, 1.485e-08, 0.5069, 1.485e-08, 0.5069, 0.2491, 0.4846, 0.2491, 0.4846, 0.0, 0.4846, 0.0, 0.4846, 0.2491, 0.4656, 0.2491, 0.4656, 0.0, 0.6584, 0.2491, 0.6584, 0.4983, 0.6361, 0.4983, 0.6361, 0.2491, 0.6361, 0.2491, 0.6361, 0.4983, 0.6113, 0.4983, 0.6113, 0.2491, 0.6113, 0.2491, 0.6113, 0.4983, 0.5849, 0.4983, 0.5849, 0.2491, 0.06682, 0.5455, 0.09123, 0.5455, 0.09123, 0.7946, 0.06682, 0.7946, 0.09123, 0.5455, 0.1152, 0.5455, 0.1152, 0.7946, 0.09123, 0.7946, 0.1152, 0.5455, 0.1377, 0.5455, 0.1377, 0.7946, 0.1152, 0.7946, 0.1377, 0.5455, 0.158, 0.5455, 0.158, 0.7946, 0.1377, 0.7946, 0.158, 0.5455, 0.1753, 0.5455, 0.1753, 0.7946, 0.158, 0.7946, 0.448, 0.4983, 0.4684, 0.4983, 0.4684, 0.7474, 0.448, 0.7474, 0.4684, 0.4983, 0.4909, 0.4983, 0.4909, 0.7474, 0.4684, 0.7474, 0.4909, 0.4983, 0.5149, 0.4983, 0.5149, 0.7474, 0.4909, 0.7474, 0.5149, 0.4983, 0.5393, 0.4983, 0.5393, 0.7474, 0.5149, 0.7474, 0.5393, 0.4983, 0.5632, 0.4983, 0.5632, 0.7474, 0.5393, 0.7474, 0.5632, 0.4983, 0.5858, 0.4983, 0.5858, 0.7474, 0.5632, 0.7474, 0.5858, 0.4983, 0.6061, 0.4983, 0.6061, 0.7474, 0.5858, 0.7474, 0.6061, 0.4983, 0.6234, 0.4983, 0.6234, 0.7474, 0.6061, 0.7474, 0.2727, 0.4983, 0.293, 0.4983, 0.293, 0.7474, 0.2727, 0.7474, 0.293, 0.4983, 0.3156, 0.4983, 0.3156, 0.7474, 0.293, 0.7474, 0.3156, 0.4983, 0.3395, 0.4983, 0.3395, 0.7474, 0.3156, 0.7474, 0.3395, 0.4983, 0.364, 0.4983, 0.364, 0.7474, 0.3395, 0.7474, 0.364, 0.4983, 0.3879, 0.4983, 0.3879, 0.7474, 0.364, 0.7474, 0.3879, 0.4983, 0.4105, 0.4983, 0.4105, 0.7474, 0.3879, 0.7474, 0.4105, 0.4983, 0.4308, 0.4983, 0.4308, 0.7474, 0.4105, 0.7474, 0.4308, 0.4983, 0.448, 0.4983, 0.448, 0.7474, 0.4308, 0.7474, 0.6234, 0.4983, 0.6437, 0.4983, 0.6437, 0.7474, 0.6234, 0.7474, 0.6437, 0.4983, 0.6662, 0.4983, 0.6662, 0.7474, 0.6437, 0.7474, 0.6662, 0.4983, 0.6902, 0.4983, 0.6902, 0.7474, 0.6662, 0.7474, 0.6902, 0.4983, 0.7146, 0.4983, 0.7146, 0.7474, 0.6902, 0.7474, 0.7146, 0.4983, 0.7385, 0.4983, 0.7385, 0.7474, 0.7146, 0.7474, 0.7385, 0.4983, 0.7611, 0.4983, 0.7611, 0.7474, 0.7385, 0.7474, 0.7611, 0.4983, 0.7814, 0.4983, 0.7814, 0.7474, 0.7611, 0.7474, 0.7814, 0.4983, 0.7987, 0.4983, 0.7987, 0.7474, 0.7814, 0.7474, 1.485e-08, 0.5455, 0.0203, 0.5455, 0.0203, 0.7946, 0.0, 0.7946, 0.0203, 0.5455, 0.04286, 0.5455, 0.04286, 0.7946, 0.0203, 0.7946, 0.04286, 0.5455, 0.06682, 0.5455, 0.06682, 0.7946, 0.04286, 0.7946, 0.0, 0.3957, 0.00524, 0.3693, 0.01716, 0.3729, 0.0124, 0.3969, 0.0, 0.1498, 0.0, 0.1229, 0.0124, 0.1242, 0.0124, 0.1486, 0.00524, 0.3693, 0.01552, 0.3445, 0.02651, 0.3504, 0.01716, 0.3729, 0.00524, 0.1761, 0.0, 0.1498, 0.0124, 0.1486, 0.01716, 0.1725, 0.01552, 0.3445, 0.03044, 0.3222, 0.04007, 0.3301, 0.02651, 0.3504, 0.01552, 0.201, 0.00524, 0.1761, 0.01716, 0.1725, 0.02651, 0.1951, 0.03044, 0.3222, 0.04944, 0.3032, 0.05734, 0.3128, 0.04007, 0.3301, 0.03044, 0.2233, 0.01552, 0.201, 0.02651, 0.1951, 0.04007, 0.2154, 0.04944, 0.3032, 0.07177, 0.2882, 0.07764, 0.2992, 0.05734, 0.3128, 0.04944, 0.2423, 0.03044, 0.2233, 0.04007, 0.2154, 0.05734, 0.2327, 0.07177, 0.2882, 0.09659, 0.278, 0.1002, 0.2899, 0.07764, 0.2992, 0.07177, 0.2572, 0.04944, 0.2423, 0.05734, 0.2327, 0.07764, 0.2462, 0.09659, 0.278, 0.1229, 0.2727, 0.1242, 0.2851, 0.1002, 0.2899, 0.09659, 0.2675, 0.07177, 0.2572, 0.07764, 0.2462, 0.1002, 0.2556, 0.1229, 0.2727, 0.1498, 0.2727, 0.1486, 0.2851, 0.1242, 0.2851, 0.1229, 0.2727, 0.09659, 0.2675, 0.1002, 0.2556, 0.1242, 0.2603, 0.1498, 0.2727, 0.1761, 0.278, 0.1725, 0.2899, 0.1486, 0.2851, 0.1498, 0.2727, 0.1229, 0.2727, 0.1242, 0.2603, 0.1486, 0.2603, 0.1761, 0.278, 0.201, 0.2882, 0.1951, 0.2992, 0.1725, 0.2899, 0.1761, 0.2675, 0.1498, 0.2727, 0.1486, 0.2603, 0.1725, 0.2556, 0.201, 0.2882, 0.2233, 0.3032, 0.2154, 0.3128, 0.1951, 0.2992, 0.201, 0.2572, 0.1761, 0.2675, 0.1725, 0.2556, 0.1951, 0.2462, 0.2233, 0.3032, 0.2423, 0.3222, 0.2327, 0.3301, 0.2154, 0.3128, 0.2233, 0.2423, 0.201, 0.2572, 0.1951, 0.2462, 0.2154, 0.2327, 0.2423, 0.3222, 0.2572, 0.3445, 0.2462, 0.3504, 0.2327, 0.3301, 0.2423, 0.2233, 0.2233, 0.2423, 0.2154, 0.2327, 0.2327, 0.2154, 0.2572, 0.3445, 0.2675, 0.3693, 0.2556, 0.3729, 0.2462, 0.3504, 0.2572, 0.201, 0.2423, 0.2233, 0.2327, 0.2154, 0.2462, 0.1951, 0.2675, 0.3693, 0.2727, 0.3957, 0.2603, 0.3969, 0.2556, 0.3729, 0.2675, 0.1761, 0.2572, 0.201, 0.2462, 0.1951, 0.2556, 0.1725, 0.2727, 0.3957, 0.2727, 0.4225, 0.2603, 0.4213, 0.2603, 0.3969, 0.2727, 0.1498, 0.2675, 0.1761, 0.2556, 0.1725, 0.2603, 0.1486, 0.2727, 0.4225, 0.2675, 0.4489, 0.2556, 0.4453, 0.2603, 0.4213, 0.2727, 0.1229, 0.2727, 0.1498, 0.2603, 0.1486, 0.2603, 0.1242, 0.2675, 0.4489, 0.2572, 0.4737, 0.2462, 0.4678, 0.2556, 0.4453, 0.2675, 0.09659, 0.2727, 0.1229, 0.2603, 0.1242, 0.2556, 0.1002, 0.2572, 0.4737, 0.2423, 0.496, 0.2327, 0.4881, 0.2462, 0.4678, 0.2572, 0.07177, 0.2675, 0.09659, 0.2556, 0.1002, 0.2462, 0.07764, 0.2423, 0.496, 0.2233, 0.515, 0.2154, 0.5054, 0.2327, 0.4881, 0.2423, 0.04944, 0.2572, 0.07177, 0.2462, 0.07764, 0.2327, 0.05734, 0.2233, 0.515, 0.201, 0.5299, 0.1951, 0.519, 0.2154, 0.5054, 0.2233, 0.03044, 0.2423, 0.04944, 0.2327, 0.05734, 0.2154, 0.04007, 0.201, 0.5299, 0.1761, 0.5402, 0.1725, 0.5283, 0.1951, 0.519, 0.201, 0.01552, 0.2233, 0.03044, 0.2154, 0.04007, 0.1951, 0.02651, 0.1761, 0.5402, 0.1498, 0.5455, 0.1486, 0.5331, 0.1725, 0.5283, 0.1761, 0.00524, 0.201, 0.01552, 0.1951, 0.02651, 0.1725, 0.01716, 0.1498, 0.5455, 0.1229, 0.5455, 0.1242, 0.5331, 0.1486, 0.5331, 0.1498, 0.0, 0.1761, 0.00524, 0.1725, 0.01716, 0.1486, 0.0124, 0.1229, 0.5455, 0.09659, 0.5402, 0.1002, 0.5283, 0.1242, 0.5331, 0.1229, 0.0, 0.1498, 0.0, 0.1486, 0.0124, 0.1242, 0.0124, 0.09659, 0.5402, 0.07177, 0.5299, 0.07764, 0.519, 0.1002, 0.5283, 0.09659, 0.00524, 0.1229, 0.0, 0.1242, 0.0124, 0.1002, 0.01716, 0.07177, 0.5299, 0.04944, 0.515, 0.05734, 0.5054, 0.07764, 0.519, 0.07177, 0.01552, 0.09659, 0.00524, 0.1002, 0.01716, 0.07764, 0.02651, 0.04944, 0.515, 0.03044, 0.496, 0.04007, 0.4881, 0.05734, 0.5054, 0.04944, 0.03044, 0.07177, 0.01552, 0.07764, 0.02651, 0.05734, 0.04007, 0.03044, 0.496, 0.01552, 0.4737, 0.02651, 0.4678, 0.04007, 0.4881, 0.03044, 0.04944, 0.04944, 0.03044, 0.05734, 0.04007, 0.04007, 0.05734, 0.01552, 0.4737, 0.00524, 0.4489, 0.01716, 0.4453, 0.02651, 0.4678, 0.01552, 0.07177, 0.03044, 0.04944, 0.04007, 0.05734, 0.02651, 0.07764, 0.00524, 0.4489, 0.0, 0.4225, 0.0124, 0.4213, 0.01716, 0.4453, 0.00524, 0.09659, 0.01552, 0.07177, 0.02651, 0.07764, 0.01716, 0.1002, 0.0, 0.4225, 0.0, 0.3957, 0.0124, 0.3969, 0.0124, 0.4213, 0.0, 0.1229, 0.00524, 0.09659, 0.01716, 0.1002, 0.0124, 0.1242])
me_cylinder_002.materials.append(mat_ducttape)
me_cylinder_002.update()

# ---- objects
ob_broomhandle = bpy.data.objects.new('BroomHandle', me_cylinder)
ob_broomhead = bpy.data.objects.new('BroomHead', me_cube_002)
ob_broom = bpy.data.objects.new('Broom', me_cube_003)
ob_broom_001 = bpy.data.objects.new('Broom.001', me_cube_004)
ob_broomhandle_001 = bpy.data.objects.new('BroomHandle.001', me_cylinder_001)
ob_broomhead_001 = bpy.data.objects.new('BroomHead.001', me_cube_001)
ob_cylinder = bpy.data.objects.new('Cylinder', me_cylinder_002)
ob_empty = bpy.data.objects.new('Empty', None)
ob_camera = bpy.data.objects.new('Camera', cam_camera)
ob_point = bpy.data.objects.new('Point', light_point)
ob_point_001 = bpy.data.objects.new('Point.001', light_point_001)
ob_point_002 = bpy.data.objects.new('Point.002', light_point_002)
ob_point_003 = bpy.data.objects.new('Point.003', light_point_003)

# ---- transforms, parenting, visibility, modifiers, constraints
ob_broomhandle.location = (0.0, 1.004, 2.37)
ob_broomhandle.rotation_euler = (1.571, -0.0, 0.0)
_m = ob_broomhandle.modifiers.new('Auto Smooth', 'NODES')
_m.node_group = ng_auto_smooth
_gi = [s.identifier for s in ng_auto_smooth.interface.items_tree if s.item_type == 'SOCKET' and s.in_out == 'INPUT']
_m[_gi[1]] = 0.5236  # Angle
ob_broomhead.location = (0.0, 3.877, 2.37)
ob_broomhead.rotation_euler = (1.571, -0.0, 0.0)
_m = ob_broomhead.modifiers.new('Auto Smooth', 'NODES')
_m.node_group = ng_auto_smooth
_gi = [s.identifier for s in ng_auto_smooth.interface.items_tree if s.item_type == 'SOCKET' and s.in_out == 'INPUT']
_m[_gi[1]] = 0.5236  # Angle
ob_broom.location = (0.0, 4.273, 2.37)
ob_broom.rotation_euler = (1.571, -0.0, 0.0)
ob_broom_001.location = (0.0, -4.42, 2.162)
ob_broom_001.rotation_euler = (-1.571, -0.0, 0.0)
ob_broomhandle_001.location = (0.0, -1.151, 2.162)
ob_broomhandle_001.rotation_euler = (-1.571, -0.0, 0.0)
_m = ob_broomhandle_001.modifiers.new('Auto Smooth', 'NODES')
_m.node_group = ng_auto_smooth
_gi = [s.identifier for s in ng_auto_smooth.interface.items_tree if s.item_type == 'SOCKET' and s.in_out == 'INPUT']
_m[_gi[1]] = 0.5236  # Angle
ob_broomhead_001.location = (0.0, -4.025, 2.162)
ob_broomhead_001.rotation_euler = (-1.571, -0.0, 0.0)
_m = ob_broomhead_001.modifiers.new('Auto Smooth', 'NODES')
_m.node_group = ng_auto_smooth
_gi = [s.identifier for s in ng_auto_smooth.interface.items_tree if s.item_type == 'SOCKET' and s.in_out == 'INPUT']
_m[_gi[1]] = 0.5236  # Angle
ob_cylinder.location = (-0.0008833, 0.0, 2.268)
ob_cylinder.rotation_euler = (-1.571, -0.0, 0.0)
ob_cylinder.scale = (0.1345, 0.1955, 0.1793)
_m = ob_cylinder.modifiers.new('Auto Smooth', 'NODES')
_m.node_group = ng_auto_smooth
_gi = [s.identifier for s in ng_auto_smooth.interface.items_tree if s.item_type == 'SOCKET' and s.in_out == 'INPUT']
_m[_gi[1]] = 0.5236  # Angle
ob_empty.location = (-0.0357, -0.6476, 2.008)
ob_empty.rotation_euler = (0.0, 0.0, 6.283)
ob_empty.scale = (0.1998, 0.5171, 1.245)
ob_empty.empty_display_type = 'CUBE'
ob_camera.parent = ob_empty
ob_camera.matrix_parent_inverse = Matrix(((5.005, -0.0, 0.0, 0.07661), (-0.0, 1.934, -0.0, 0.0), (0.0, 0.0, 0.803, -1.135), (-0.0, 0.0, -0.0, 1.0)))
ob_camera.location = (-4.795, -4.105, 2.665)
ob_camera.rotation_euler = (1.358, 0.0, -0.9547)
ob_point.location = (2.523, 3.389, 3.91)
ob_point_001.location = (-1.32, 3.477, 2.437)
ob_point_002.location = (-1.571, -4.216, 2.894)
ob_point_003.location = (2.718, -3.588, 3.414)

# ---- collection membership
col_broom_1.objects.link(ob_broomhandle)
col_broom_1.objects.link(ob_broomhead)
col_broom_1.objects.link(ob_broom)
col_broom_2.objects.link(ob_broom_001)
col_broom_2.objects.link(ob_broomhandle_001)
col_broom_2.objects.link(ob_broomhead_001)
col_broom_2.objects.link(ob_cylinder)
col_camera_setup.objects.link(ob_empty)
col_camera_setup.objects.link(ob_camera)
col_camera_setup.objects.link(ob_point)
col_camera_setup.objects.link(ob_point_001)
col_camera_setup.objects.link(ob_point_002)
col_camera_setup.objects.link(ob_point_003)

# ---- scene / render settings (as saved in the file)
scene.camera = ob_camera
scene.frame_start = 1; scene.frame_end = 250; scene.frame_set(101)
scene.render.engine = 'BLENDER_EEVEE_NEXT'
scene.cycles.sampling_pattern = 'TABULATED_SOBOL'
scene.view_settings.view_transform = 'Filmic'
bpy.context.view_layer.update()
